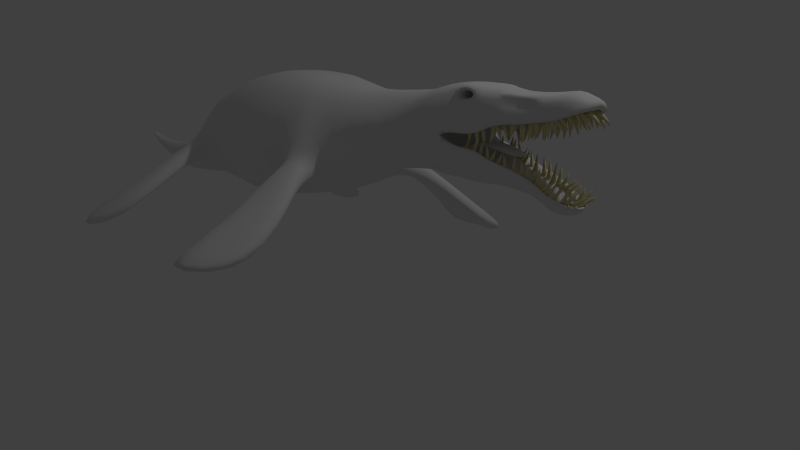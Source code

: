# Source: Liopleurodon.blend  (saved by Blender 2.76.0; exported with 4.5.12 LTS)
import bpy
from mathutils import Matrix  # noqa: F401  (used for matrix-valued properties, if any)

bpy.ops.wm.read_factory_settings(use_empty=True)
scene = bpy.context.scene
scene.name = 'Scene'

# ---- collections
col_collection_1 = bpy.data.collections.new('Collection 1'); scene.collection.children.link(col_collection_1)

# ---- materials (node trees are filled in below, after node groups)
mat_material_001 = bpy.data.materials.new('Material.001')
mat_material_001.alpha_threshold = 0.0
mat_material_001.use_transparent_shadow = False
mat_material_001.diffuse_color = (0.8, 0.7347, 0.4121, 1.0)
mat_material_001.roughness = 0.5
mat_material_001.specular_intensity = 0.0
mat_material = bpy.data.materials.new('Material')
mat_material.alpha_threshold = 0.0
mat_material.use_transparent_shadow = False
mat_material.roughness = 0.5
mat_material.specular_intensity = 0.0

# ---- material node trees

# ---- world
world_world = bpy.data.worlds.new('World'); scene.world = world_world
world_world.color = (0.05088, 0.05088, 0.05088)
world_world.use_sun_shadow = False
world_world.sun_shadow_jitter_overblur = 0.0
world_world.cycles.sampling_method = 'MANUAL'
world_world.cycles.sample_map_resolution = 256

# ---- cameras
cam_camera = bpy.data.cameras.new('Camera')
cam_camera.clip_end = 100.0
cam_camera.lens = 35.0
cam_camera.sensor_width = 32.0
cam_camera.sensor_height = 18.0
cam_camera.ortho_scale = 7.314
cam_camera.dof.focus_distance = 0.0
cam_camera.dof.aperture_fstop = 128.0

# ---- lights
light_lamp = bpy.data.lights.new('Lamp', 'POINT')
light_lamp.transmission_factor = 0.0
light_lamp.cutoff_distance = 30.0
light_lamp.energy = 100.0
light_lamp.shadow_buffer_clip_start = 1.001
light_lamp.shadow_soft_size = 0.1
light_lamp.shadow_maximum_resolution = 0.006
light_lamp.use_absolute_resolution = True
light_lamp.cycles.use_multiple_importance_sampling = False

# ---- meshes
me_cube = bpy.data.meshes.new('Cube')
me_cube.from_pydata([(2.999, -0.06402, -0.4996), (3.088, -0.05725, -0.4701), (2.999, -0.03485, -0.4996), (3.088, -0.04162, -0.4701), (3.034, -0.06402, -0.5199), (3.107, -0.05725, -0.481), (3.034, -0.03485, -0.5199), (3.107, -0.04162, -0.481), (3.142, -0.05061, -0.4451), (3.142, -0.04826, -0.4451), (3.146, -0.05061, -0.4459), (3.146, -0.04826, -0.4459), (3.046, -0.06024, -0.4862), (3.046, -0.03863, -0.4862), (3.072, -0.03863, -0.5013), (3.072, -0.06024, -0.5013), (2.964, -0.09495, -0.5022), (3.041, -0.08817, -0.4489), (2.964, -0.06578, -0.5022), (3.041, -0.07255, -0.4489), (3.003, -0.09495, -0.5119), (3.062, -0.08817, -0.4542), (3.003, -0.06578, -0.5119), (3.062, -0.07255, -0.4542), (3.086, -0.08153, -0.4098), (3.086, -0.07919, -0.4098), (3.09, -0.08153, -0.4095), (3.09, -0.07919, -0.4095), (3.005, -0.09117, -0.4762), (3.005, -0.06955, -0.4762), (3.034, -0.06955, -0.4835), (3.034, -0.09117, -0.4835), (2.933, -0.1014, -0.5153), (2.994, -0.0946, -0.4444), (2.933, -0.0722, -0.5153), (2.994, -0.07898, -0.4444), (2.973, -0.1014, -0.5149), (3.015, -0.0946, -0.4441), (2.973, -0.0722, -0.5149), (3.015, -0.07898, -0.4441), (3.027, -0.08796, -0.3951), (3.027, -0.08562, -0.3951), (3.031, -0.08796, -0.3939), (3.031, -0.08562, -0.3939), (2.966, -0.0976, -0.4798), (2.966, -0.07598, -0.4798), (2.996, -0.07598, -0.4795), (2.996, -0.0976, -0.4795), (2.868, -0.1183, -0.4904), (2.94, -0.1115, -0.4302), (2.868, -0.08912, -0.4904), (2.94, -0.09589, -0.4302), (2.908, -0.1183, -0.4965), (2.961, -0.1115, -0.4335), (2.908, -0.08912, -0.4965), (2.961, -0.09589, -0.4335), (2.98, -0.1049, -0.387), (2.98, -0.1025, -0.387), (2.984, -0.1049, -0.3864), (2.984, -0.1025, -0.3864), (2.907, -0.1145, -0.4608), (2.907, -0.0929, -0.4608), (2.936, -0.0929, -0.4652), (2.936, -0.1145, -0.4652), (2.824, -0.1311, -0.4501), (2.905, -0.1243, -0.4038), (2.824, -0.1019, -0.4501), (2.905, -0.1087, -0.4038), (2.862, -0.1311, -0.4633), (2.926, -0.1243, -0.4109), (2.862, -0.1019, -0.4633), (2.926, -0.1087, -0.4109), (2.953, -0.1177, -0.3687), (2.953, -0.1153, -0.3687), (2.957, -0.1177, -0.3688), (2.957, -0.1153, -0.3688), (2.867, -0.1273, -0.4279), (2.867, -0.1057, -0.4279), (2.896, -0.1057, -0.4376), (2.896, -0.1273, -0.4376), (2.791, -0.1369, -0.4263), (2.875, -0.1301, -0.3861), (2.791, -0.1077, -0.4263), (2.875, -0.1145, -0.3861), (2.828, -0.1369, -0.4422), (2.895, -0.1301, -0.3946), (2.828, -0.1077, -0.4422), (2.895, -0.1145, -0.3946), (2.926, -0.1234, -0.3546), (2.926, -0.1211, -0.3546), (2.93, -0.1234, -0.355), (2.93, -0.1211, -0.355), (2.836, -0.1331, -0.4073), (2.836, -0.1115, -0.4073), (2.863, -0.1115, -0.4191), (2.863, -0.1331, -0.4191), (2.773, -0.1288, -0.4291), (2.836, -0.1221, -0.3602), (2.773, -0.09967, -0.4291), (2.836, -0.1064, -0.3602), (2.813, -0.1288, -0.43), (2.857, -0.1221, -0.3607), (2.813, -0.09967, -0.43), (2.857, -0.1064, -0.3607), (2.871, -0.1154, -0.3121), (2.871, -0.1131, -0.3121), (2.875, -0.1154, -0.311), (2.875, -0.1131, -0.311), (2.807, -0.1251, -0.3947), (2.807, -0.1035, -0.3947), (2.837, -0.1035, -0.3954), (2.837, -0.1251, -0.3954), (2.72, -0.1148, -0.3957), (2.758, -0.108, -0.3106), (2.72, -0.08562, -0.3957), (2.758, -0.0924, -0.3106), (2.758, -0.1148, -0.384), (2.779, -0.108, -0.3043), (2.758, -0.08562, -0.384), (2.779, -0.0924, -0.3043), (2.777, -0.1014, -0.254), (2.777, -0.09904, -0.254), (2.78, -0.1014, -0.2518), (2.78, -0.09904, -0.2518), (2.742, -0.111, -0.3524), (2.742, -0.0894, -0.3524), (2.77, -0.0894, -0.3437), (2.77, -0.111, -0.3437), (2.675, -0.1299, -0.3902), (2.699, -0.1231, -0.2999), (2.675, -0.1007, -0.3902), (2.699, -0.1075, -0.2999), (2.711, -0.1299, -0.3724), (2.718, -0.1231, -0.2903), (2.711, -0.1007, -0.3724), (2.718, -0.1075, -0.2903), (2.708, -0.1165, -0.241), (2.708, -0.1141, -0.241), (2.711, -0.1165, -0.2384), (2.711, -0.1141, -0.2384), (2.689, -0.1261, -0.3438), (2.689, -0.1045, -0.3438), (2.716, -0.1045, -0.3306), (2.716, -0.1261, -0.3306), (2.636, -0.1315, -0.3719), (2.65, -0.1248, -0.2795), (2.636, -0.1024, -0.3719), (2.65, -0.1091, -0.2795), (2.67, -0.1315, -0.3502), (2.669, -0.1248, -0.2678), (2.67, -0.1024, -0.3502), (2.669, -0.1091, -0.2678), (2.653, -0.1181, -0.22), (2.653, -0.1158, -0.22), (2.655, -0.1181, -0.217), (2.655, -0.1158, -0.217), (2.646, -0.1278, -0.3242), (2.646, -0.1062, -0.3242), (2.671, -0.1062, -0.3081), (2.671, -0.1278, -0.3081), (2.549, -0.1316, -0.3486), (2.58, -0.1248, -0.2604), (2.549, -0.1024, -0.3486), (2.58, -0.1092, -0.2604), (2.587, -0.1316, -0.3335), (2.6, -0.1248, -0.2523), (2.587, -0.1024, -0.3335), (2.6, -0.1092, -0.2523), (2.593, -0.1182, -0.2023), (2.593, -0.1158, -0.2023), (2.596, -0.1182, -0.1999), (2.596, -0.1158, -0.1999), (2.567, -0.1278, -0.3034), (2.567, -0.1062, -0.3034), (2.595, -0.1062, -0.2923), (2.595, -0.1278, -0.2923), (2.51, -0.157, -0.3419), (2.518, -0.1503, -0.2488), (2.51, -0.1279, -0.3419), (2.518, -0.1346, -0.2488), (2.542, -0.157, -0.3182), (2.536, -0.1503, -0.2361), (2.542, -0.1279, -0.3182), (2.536, -0.1346, -0.2361), (2.517, -0.1436, -0.1893), (2.517, -0.1413, -0.1893), (2.519, -0.1436, -0.1862), (2.519, -0.1413, -0.1862), (2.516, -0.1533, -0.2937), (2.516, -0.1316, -0.2937), (2.54, -0.1316, -0.2762), (2.54, -0.1533, -0.2762), (2.405, -0.1569, -0.2972), (2.469, -0.1501, -0.2292), (2.405, -0.1277, -0.2972), (2.469, -0.1345, -0.2292), (2.445, -0.1569, -0.2986), (2.491, -0.1501, -0.2299), (2.445, -0.1277, -0.2986), (2.491, -0.1345, -0.2299), (2.505, -0.1435, -0.1815), (2.505, -0.1411, -0.1815), (2.508, -0.1435, -0.1805), (2.508, -0.1411, -0.1805), (2.44, -0.1531, -0.2633), (2.44, -0.1315, -0.2633), (2.47, -0.1315, -0.2643), (2.47, -0.1531, -0.2643), (2.367, -0.1798, -0.2789), (2.431, -0.173, -0.2109), (2.367, -0.1506, -0.2789), (2.431, -0.1574, -0.2109), (2.407, -0.1798, -0.2804), (2.452, -0.173, -0.2117), (2.407, -0.1506, -0.2804), (2.452, -0.1574, -0.2117), (2.466, -0.1664, -0.1633), (2.466, -0.164, -0.1633), (2.47, -0.1664, -0.1623), (2.47, -0.164, -0.1623), (2.401, -0.176, -0.245), (2.401, -0.1544, -0.245), (2.431, -0.1544, -0.2461), (2.431, -0.176, -0.2461), (2.373, -0.1814, -0.2796), (2.384, -0.1746, -0.1867), (2.373, -0.1522, -0.2796), (2.384, -0.159, -0.1867), (2.406, -0.1814, -0.2565), (2.401, -0.1746, -0.1743), (2.406, -0.1522, -0.2565), (2.401, -0.159, -0.1743), (2.383, -0.168, -0.1272), (2.383, -0.1657, -0.1272), (2.386, -0.168, -0.1241), (2.386, -0.1657, -0.1241), (2.381, -0.1776, -0.2315), (2.381, -0.156, -0.2315), (2.405, -0.156, -0.2144), (2.405, -0.1776, -0.2144), (2.285, -0.1844, -0.2443), (2.328, -0.1776, -0.1615), (2.285, -0.1552, -0.2443), (2.328, -0.162, -0.1615), (2.324, -0.1844, -0.2348), (2.349, -0.1776, -0.1564), (2.324, -0.1552, -0.2348), (2.349, -0.162, -0.1564), (2.35, -0.1709, -0.106), (2.35, -0.1686, -0.106), (2.353, -0.1709, -0.104), (2.353, -0.1686, -0.104), (2.309, -0.1806, -0.2022), (2.309, -0.159, -0.2022), (2.338, -0.159, -0.1952), (2.338, -0.1806, -0.1952), (2.248, -0.2032, -0.2268), (2.29, -0.1964, -0.1433), (2.248, -0.174, -0.2268), (2.29, -0.1808, -0.1433), (2.287, -0.2032, -0.2167), (2.311, -0.1964, -0.1379), (2.287, -0.174, -0.2167), (2.311, -0.1808, -0.1379), (2.31, -0.1898, -0.08744), (2.31, -0.1874, -0.08744), (2.314, -0.1898, -0.08538), (2.314, -0.1874, -0.08538), (2.272, -0.1994, -0.1843), (2.272, -0.1778, -0.1843), (2.3, -0.1778, -0.1768), (2.3, -0.1994, -0.1768), (2.159, -0.1943, -0.2225), (2.202, -0.1876, -0.1396), (2.159, -0.1652, -0.2225), (2.202, -0.1719, -0.1396), (2.198, -0.1943, -0.2129), (2.223, -0.1876, -0.1345), (2.198, -0.1652, -0.2129), (2.223, -0.1719, -0.1345), (2.224, -0.1809, -0.08406), (2.224, -0.1786, -0.08406), (2.227, -0.1809, -0.08204), (2.227, -0.1786, -0.08204), (2.184, -0.1906, -0.1804), (2.184, -0.1689, -0.1804), (2.213, -0.1689, -0.1733), (2.213, -0.1906, -0.1733), (2.752, -0.1294, -0.4204), (2.79, -0.1227, -0.3349), (2.752, -0.1003, -0.4204), (2.79, -0.107, -0.3349), (2.791, -0.1294, -0.4084), (2.811, -0.1227, -0.3285), (2.791, -0.1003, -0.4084), (2.811, -0.107, -0.3285), (2.808, -0.116, -0.2782), (2.808, -0.1137, -0.2782), (2.811, -0.116, -0.2759), (2.811, -0.1137, -0.2759), (2.774, -0.1257, -0.3769), (2.774, -0.104, -0.3769), (2.802, -0.104, -0.3679), (2.802, -0.1257, -0.3679), (3.11, -0.06402, 0.09087), (3.189, -0.05725, 0.04052), (3.11, -0.03485, 0.09087), (3.189, -0.04162, 0.04052), (3.149, -0.06402, 0.1021), (3.209, -0.05725, 0.04652), (3.149, -0.03485, 0.1021), (3.209, -0.04162, 0.04652), (3.235, -0.05061, 0.003027), (3.235, -0.04826, 0.003027), (3.239, -0.05061, 0.002929), (3.239, -0.04826, 0.002929), (3.152, -0.06024, 0.06647), (3.152, -0.03863, 0.06647), (3.181, -0.03863, 0.07477), (3.181, -0.06024, 0.07477), (3.077, -0.09495, 0.1019), (3.138, -0.08817, 0.03149), (3.077, -0.06578, 0.1019), (3.138, -0.07255, 0.03149), (3.117, -0.09495, 0.1018), (3.16, -0.08817, 0.03143), (3.117, -0.06578, 0.1018), (3.16, -0.07255, 0.03143), (3.172, -0.08153, -0.01748), (3.172, -0.07919, -0.01748), (3.176, -0.08153, -0.01866), (3.176, -0.07919, -0.01866), (3.11, -0.09117, 0.06671), (3.11, -0.06955, 0.06671), (3.14, -0.06955, 0.06662), (3.14, -0.09117, 0.06662), (3.05, -0.1014, 0.1224), (3.091, -0.0946, 0.03866), (3.05, -0.0722, 0.1224), (3.091, -0.07898, 0.03866), (3.089, -0.1014, 0.1121), (3.112, -0.0946, 0.03314), (3.089, -0.0722, 0.1121), (3.112, -0.07898, 0.03314), (3.111, -0.08796, -0.01728), (3.111, -0.08562, -0.01728), (3.115, -0.08796, -0.01936), (3.115, -0.08562, -0.01936), (3.073, -0.0976, 0.07981), (3.073, -0.07598, 0.07981), (3.102, -0.07598, 0.07216), (3.102, -0.0976, 0.07216), (2.981, -0.1183, 0.1142), (3.035, -0.1115, 0.03831), (2.981, -0.08912, 0.1142), (3.035, -0.09589, 0.03831), (3.021, -0.1183, 0.1103), (3.057, -0.1115, 0.03623), (3.021, -0.08912, 0.1103), (3.057, -0.09589, 0.03623), (3.064, -0.1049, -0.0136), (3.064, -0.1025, -0.0136), (3.068, -0.1049, -0.01513), (3.068, -0.1025, -0.01513), (3.011, -0.1145, 0.07599), (3.011, -0.0929, 0.07599), (3.04, -0.0929, 0.07311), (3.04, -0.1145, 0.07311), (2.928, -0.1311, 0.0859), (2.996, -0.1243, 0.02109), (2.928, -0.1019, 0.0859), (2.996, -0.1087, 0.02109), (2.968, -0.1311, 0.0893), (3.017, -0.1243, 0.02291), (2.968, -0.1019, 0.0893), (3.017, -0.1087, 0.02291), (3.033, -0.1177, -0.02474), (3.033, -0.1153, -0.02474), (3.037, -0.1177, -0.02559), (3.037, -0.1153, -0.02559), (2.965, -0.1273, 0.05373), (2.965, -0.1057, 0.05373), (2.994, -0.1057, 0.05625), (2.994, -0.1273, 0.05625), (2.89, -0.1369, 0.071), (2.962, -0.1301, 0.01128), (2.89, -0.1077, 0.071), (2.962, -0.1145, 0.01128), (2.93, -0.1369, 0.07732), (2.983, -0.1301, 0.01467), (2.93, -0.1077, 0.07732), (2.983, -0.1145, 0.01467), (3.003, -0.1234, -0.03164), (3.003, -0.1211, -0.03164), (3.007, -0.1234, -0.03222), (3.007, -0.1211, -0.03222), (2.929, -0.1331, 0.04158), (2.929, -0.1115, 0.04158), (2.958, -0.1115, 0.04627), (2.958, -0.1331, 0.04627), (2.873, -0.1288, 0.07811), (2.917, -0.1221, -0.004157), (2.873, -0.09967, 0.07811), (2.917, -0.1064, -0.004157), (2.912, -0.1288, 0.06912), (2.938, -0.1221, -0.008976), (2.912, -0.09967, 0.06912), (2.938, -0.1064, -0.008976), (2.94, -0.1154, -0.05938), (2.94, -0.1131, -0.05938), (2.943, -0.1154, -0.06135), (2.943, -0.1131, -0.06135), (2.898, -0.1251, 0.03636), (2.898, -0.1035, 0.03636), (2.927, -0.1035, 0.02969), (2.927, -0.1251, 0.02969), (2.814, -0.1148, 0.05876), (2.83, -0.108, -0.03323), (2.814, -0.08562, 0.05876), (2.83, -0.0924, -0.03323), (2.848, -0.1148, 0.03798), (2.849, -0.108, -0.04436), (2.848, -0.08562, 0.03798), (2.849, -0.0924, -0.04436), (2.834, -0.1014, -0.0926), (2.834, -0.09904, -0.0926), (2.837, -0.1014, -0.09551), (2.837, -0.09904, -0.09551), (2.824, -0.111, 0.01133), (2.824, -0.0894, 0.01133), (2.85, -0.0894, -0.004068), (2.85, -0.111, -0.004068), (2.769, -0.1299, 0.06441), (2.77, -0.1231, -0.02903), (2.769, -0.1007, 0.06441), (2.77, -0.1075, -0.02903), (2.799, -0.1299, 0.03829), (2.786, -0.1231, -0.04302), (2.799, -0.1007, 0.03829), (2.786, -0.1075, -0.04302), (2.764, -0.1165, -0.08823), (2.764, -0.1141, -0.08823), (2.766, -0.1165, -0.09152), (2.766, -0.1141, -0.09152), (2.771, -0.1261, 0.01588), (2.771, -0.1045, 0.01588), (2.794, -0.1045, -0.003472), (2.794, -0.1261, -0.003472), (2.727, -0.1315, 0.05611), (2.718, -0.1248, -0.03689), (2.727, -0.1024, 0.05611), (2.718, -0.1091, -0.03689), (2.754, -0.1315, 0.02676), (2.733, -0.1248, -0.05261), (2.754, -0.1024, 0.02676), (2.733, -0.1091, -0.05261), (2.705, -0.1181, -0.09507), (2.705, -0.1158, -0.09507), (2.707, -0.1181, -0.09857), (2.707, -0.1158, -0.09857), (2.724, -0.1278, 0.007578), (2.724, -0.1062, 0.007578), (2.745, -0.1062, -0.01417), (2.745, -0.1278, -0.01417), (2.637, -0.1316, 0.055), (2.645, -0.1248, -0.0381), (2.637, -0.1024, 0.055), (2.645, -0.1092, -0.0381), (2.669, -0.1316, 0.0312), (2.662, -0.1248, -0.05084), (2.669, -0.1024, 0.0312), (2.662, -0.1092, -0.05084), (2.643, -0.1182, -0.09758), (2.643, -0.1158, -0.09758), (2.646, -0.1182, -0.1007), (2.646, -0.1158, -0.1007), (2.643, -0.1278, 0.006801), (2.643, -0.1062, 0.006801), (2.667, -0.1062, -0.01083), (2.667, -0.1278, -0.01083), (2.597, -0.157, 0.05812), (2.582, -0.1503, -0.03416), (2.597, -0.1279, 0.05812), (2.582, -0.1346, -0.03416), (2.623, -0.157, 0.02716), (2.596, -0.1503, -0.05074), (2.623, -0.1279, 0.02716), (2.596, -0.1346, -0.05074), (2.566, -0.1436, -0.09148), (2.566, -0.1413, -0.09148), (2.568, -0.1436, -0.09508), (2.568, -0.1413, -0.09508), (2.591, -0.1533, 0.009834), (2.591, -0.1316, 0.009834), (2.61, -0.1316, -0.01311), (2.61, -0.1533, -0.01311), (2.484, -0.1569, 0.04054), (2.53, -0.1501, -0.04114), (2.484, -0.1277, 0.04054), (2.53, -0.1345, -0.04114), (2.524, -0.1569, 0.03206), (2.551, -0.1501, -0.04568), (2.524, -0.1277, 0.03206), (2.551, -0.1345, -0.04568), (2.553, -0.1435, -0.09606), (2.553, -0.1411, -0.09606), (2.556, -0.1435, -0.09799), (2.556, -0.1411, -0.09799), (2.51, -0.1531, -0.0008852), (2.51, -0.1315, -0.0008852), (2.539, -0.1315, -0.007169), (2.539, -0.1531, -0.007169), (2.443, -0.1798, 0.03218), (2.488, -0.173, -0.04942), (2.443, -0.1506, 0.03218), (2.488, -0.1574, -0.04942), (2.482, -0.1798, 0.02377), (2.509, -0.173, -0.05393), (2.482, -0.1506, 0.02377), (2.509, -0.1574, -0.05393), (2.511, -0.1664, -0.1043), (2.511, -0.164, -0.1043), (2.514, -0.1664, -0.1062), (2.514, -0.164, -0.1062), (2.468, -0.176, -0.009202), (2.468, -0.1544, -0.009202), (2.497, -0.1544, -0.01544), (2.497, -0.176, -0.01544), (2.449, -0.1884, 0.0312), (2.436, -0.1816, -0.06134), (2.449, -0.1592, 0.0312), (2.436, -0.166, -0.06134), (2.476, -0.1884, 0.0007271), (2.45, -0.1816, -0.07766), (2.476, -0.1592, 0.0007271), (2.45, -0.166, -0.07766), (2.421, -0.175, -0.1189), (2.421, -0.1727, -0.1189), (2.423, -0.175, -0.1225), (2.423, -0.1727, -0.1225), (2.445, -0.1846, -0.01718), (2.445, -0.163, -0.01718), (2.464, -0.163, -0.03976), (2.464, -0.1846, -0.03976), (2.355, -0.2114, 0.01868), (2.377, -0.2047, -0.07221), (2.355, -0.1823, 0.01868), (2.377, -0.189, -0.07221), (2.391, -0.2114, -7.901e-05), (2.396, -0.2047, -0.08225), (2.391, -0.1823, -7.899e-05), (2.396, -0.189, -0.08225), (2.384, -0.198, -0.1313), (2.384, -0.1957, -0.1313), (2.387, -0.198, -0.134), (2.387, -0.1957, -0.134), (2.368, -0.2077, -0.02806), (2.368, -0.186, -0.02806), (2.395, -0.186, -0.04196), (2.395, -0.2077, -0.04196), (2.315, -0.2312, 0.01083), (2.335, -0.2244, -0.08041), (2.315, -0.2021, 0.01083), (2.335, -0.2088, -0.08041), (2.35, -0.2312, -0.008525), (2.354, -0.2244, -0.09078), (2.35, -0.2021, -0.008525), (2.354, -0.2088, -0.09078), (2.341, -0.2178, -0.1396), (2.341, -0.2155, -0.1396), (2.344, -0.2178, -0.1424), (2.344, -0.2155, -0.1424), (2.327, -0.2274, -0.03613), (2.327, -0.2058, -0.03613), (2.353, -0.2058, -0.05047), (2.353, -0.2274, -0.05047), (2.228, -0.2182, 0.02844), (2.249, -0.2115, -0.06252), (2.228, -0.1891, 0.02844), (2.249, -0.1958, -0.06252), (2.263, -0.2182, 0.009567), (2.268, -0.2115, -0.07262), (2.263, -0.1891, 0.009567), (2.268, -0.1958, -0.07262), (2.256, -0.2048, -0.1216), (2.256, -0.2025, -0.1216), (2.259, -0.2048, -0.1244), (2.259, -0.2025, -0.1244), (2.241, -0.2145, -0.01835), (2.241, -0.1928, -0.01835), (2.267, -0.1928, -0.03233), (2.267, -0.2145, -0.03233), (2.851, -0.1294, 0.07478), (2.867, -0.1227, -0.01736), (2.851, -0.1003, 0.07478), (2.867, -0.107, -0.01736), (2.885, -0.1294, 0.05369), (2.885, -0.1227, -0.02865), (2.885, -0.1003, 0.05369), (2.885, -0.107, -0.02865), (2.87, -0.116, -0.07676), (2.87, -0.1137, -0.07676), (2.873, -0.116, -0.0797), (2.873, -0.1137, -0.0797), (2.861, -0.1257, 0.02725), (2.861, -0.104, 0.02725), (2.887, -0.104, 0.01163), (2.887, -0.1257, 0.01163)], [], [(12, 13, 2, 0), (13, 14, 6, 2), (14, 15, 4, 6), (15, 12, 0, 4), (0, 2, 6, 4), (5, 7, 11, 10), (10, 11, 9, 8), (7, 3, 9, 11), (3, 1, 8, 9), (1, 5, 10, 8), (5, 1, 12, 15), (7, 5, 15, 14), (3, 7, 14, 13), (1, 3, 13, 12), (28, 29, 18, 16), (29, 30, 22, 18), (30, 31, 20, 22), (31, 28, 16, 20), (16, 18, 22, 20), (21, 23, 27, 26), (26, 27, 25, 24), (23, 19, 25, 27), (19, 17, 24, 25), (17, 21, 26, 24), (21, 17, 28, 31), (23, 21, 31, 30), (19, 23, 30, 29), (17, 19, 29, 28), (44, 45, 34, 32), (45, 46, 38, 34), (46, 47, 36, 38), (47, 44, 32, 36), (32, 34, 38, 36), (37, 39, 43, 42), (42, 43, 41, 40), (39, 35, 41, 43), (35, 33, 40, 41), (33, 37, 42, 40), (37, 33, 44, 47), (39, 37, 47, 46), (35, 39, 46, 45), (33, 35, 45, 44), (60, 61, 50, 48), (61, 62, 54, 50), (62, 63, 52, 54), (63, 60, 48, 52), (48, 50, 54, 52), (53, 55, 59, 58), (58, 59, 57, 56), (55, 51, 57, 59), (51, 49, 56, 57), (49, 53, 58, 56), (53, 49, 60, 63), (55, 53, 63, 62), (51, 55, 62, 61), (49, 51, 61, 60), (76, 77, 66, 64), (77, 78, 70, 66), (78, 79, 68, 70), (79, 76, 64, 68), (64, 66, 70, 68), (69, 71, 75, 74), (74, 75, 73, 72), (71, 67, 73, 75), (67, 65, 72, 73), (65, 69, 74, 72), (69, 65, 76, 79), (71, 69, 79, 78), (67, 71, 78, 77), (65, 67, 77, 76), (92, 93, 82, 80), (93, 94, 86, 82), (94, 95, 84, 86), (95, 92, 80, 84), (80, 82, 86, 84), (85, 87, 91, 90), (90, 91, 89, 88), (87, 83, 89, 91), (83, 81, 88, 89), (81, 85, 90, 88), (85, 81, 92, 95), (87, 85, 95, 94), (83, 87, 94, 93), (81, 83, 93, 92), (108, 109, 98, 96), (109, 110, 102, 98), (110, 111, 100, 102), (111, 108, 96, 100), (96, 98, 102, 100), (101, 103, 107, 106), (106, 107, 105, 104), (103, 99, 105, 107), (99, 97, 104, 105), (97, 101, 106, 104), (101, 97, 108, 111), (103, 101, 111, 110), (99, 103, 110, 109), (97, 99, 109, 108), (124, 125, 114, 112), (125, 126, 118, 114), (126, 127, 116, 118), (127, 124, 112, 116), (112, 114, 118, 116), (117, 119, 123, 122), (122, 123, 121, 120), (119, 115, 121, 123), (115, 113, 120, 121), (113, 117, 122, 120), (117, 113, 124, 127), (119, 117, 127, 126), (115, 119, 126, 125), (113, 115, 125, 124), (140, 141, 130, 128), (141, 142, 134, 130), (142, 143, 132, 134), (143, 140, 128, 132), (128, 130, 134, 132), (133, 135, 139, 138), (138, 139, 137, 136), (135, 131, 137, 139), (131, 129, 136, 137), (129, 133, 138, 136), (133, 129, 140, 143), (135, 133, 143, 142), (131, 135, 142, 141), (129, 131, 141, 140), (156, 157, 146, 144), (157, 158, 150, 146), (158, 159, 148, 150), (159, 156, 144, 148), (144, 146, 150, 148), (149, 151, 155, 154), (154, 155, 153, 152), (151, 147, 153, 155), (147, 145, 152, 153), (145, 149, 154, 152), (149, 145, 156, 159), (151, 149, 159, 158), (147, 151, 158, 157), (145, 147, 157, 156), (172, 173, 162, 160), (173, 174, 166, 162), (174, 175, 164, 166), (175, 172, 160, 164), (160, 162, 166, 164), (165, 167, 171, 170), (170, 171, 169, 168), (167, 163, 169, 171), (163, 161, 168, 169), (161, 165, 170, 168), (165, 161, 172, 175), (167, 165, 175, 174), (163, 167, 174, 173), (161, 163, 173, 172), (188, 189, 178, 176), (189, 190, 182, 178), (190, 191, 180, 182), (191, 188, 176, 180), (176, 178, 182, 180), (181, 183, 187, 186), (186, 187, 185, 184), (183, 179, 185, 187), (179, 177, 184, 185), (177, 181, 186, 184), (181, 177, 188, 191), (183, 181, 191, 190), (179, 183, 190, 189), (177, 179, 189, 188), (204, 205, 194, 192), (205, 206, 198, 194), (206, 207, 196, 198), (207, 204, 192, 196), (192, 194, 198, 196), (197, 199, 203, 202), (202, 203, 201, 200), (199, 195, 201, 203), (195, 193, 200, 201), (193, 197, 202, 200), (197, 193, 204, 207), (199, 197, 207, 206), (195, 199, 206, 205), (193, 195, 205, 204), (220, 221, 210, 208), (221, 222, 214, 210), (222, 223, 212, 214), (223, 220, 208, 212), (208, 210, 214, 212), (213, 215, 219, 218), (218, 219, 217, 216), (215, 211, 217, 219), (211, 209, 216, 217), (209, 213, 218, 216), (213, 209, 220, 223), (215, 213, 223, 222), (211, 215, 222, 221), (209, 211, 221, 220), (236, 237, 226, 224), (237, 238, 230, 226), (238, 239, 228, 230), (239, 236, 224, 228), (224, 226, 230, 228), (229, 231, 235, 234), (234, 235, 233, 232), (231, 227, 233, 235), (227, 225, 232, 233), (225, 229, 234, 232), (229, 225, 236, 239), (231, 229, 239, 238), (227, 231, 238, 237), (225, 227, 237, 236), (252, 253, 242, 240), (253, 254, 246, 242), (254, 255, 244, 246), (255, 252, 240, 244), (240, 242, 246, 244), (245, 247, 251, 250), (250, 251, 249, 248), (247, 243, 249, 251), (243, 241, 248, 249), (241, 245, 250, 248), (245, 241, 252, 255), (247, 245, 255, 254), (243, 247, 254, 253), (241, 243, 253, 252), (268, 269, 258, 256), (269, 270, 262, 258), (270, 271, 260, 262), (271, 268, 256, 260), (256, 258, 262, 260), (261, 263, 267, 266), (266, 267, 265, 264), (263, 259, 265, 267), (259, 257, 264, 265), (257, 261, 266, 264), (261, 257, 268, 271), (263, 261, 271, 270), (259, 263, 270, 269), (257, 259, 269, 268), (284, 285, 274, 272), (285, 286, 278, 274), (286, 287, 276, 278), (287, 284, 272, 276), (272, 274, 278, 276), (277, 279, 283, 282), (282, 283, 281, 280), (279, 275, 281, 283), (275, 273, 280, 281), (273, 277, 282, 280), (277, 273, 284, 287), (279, 277, 287, 286), (275, 279, 286, 285), (273, 275, 285, 284), (300, 301, 290, 288), (301, 302, 294, 290), (302, 303, 292, 294), (303, 300, 288, 292), (288, 290, 294, 292), (293, 295, 299, 298), (298, 299, 297, 296), (295, 291, 297, 299), (291, 289, 296, 297), (289, 293, 298, 296), (293, 289, 300, 303), (295, 293, 303, 302), (291, 295, 302, 301), (289, 291, 301, 300), (316, 304, 306, 317), (317, 306, 310, 318), (318, 310, 308, 319), (319, 308, 304, 316), (304, 308, 310, 306), (309, 314, 315, 311), (314, 312, 313, 315), (311, 315, 313, 307), (307, 313, 312, 305), (305, 312, 314, 309), (309, 319, 316, 305), (311, 318, 319, 309), (307, 317, 318, 311), (305, 316, 317, 307), (332, 320, 322, 333), (333, 322, 326, 334), (334, 326, 324, 335), (335, 324, 320, 332), (320, 324, 326, 322), (325, 330, 331, 327), (330, 328, 329, 331), (327, 331, 329, 323), (323, 329, 328, 321), (321, 328, 330, 325), (325, 335, 332, 321), (327, 334, 335, 325), (323, 333, 334, 327), (321, 332, 333, 323), (348, 336, 338, 349), (349, 338, 342, 350), (350, 342, 340, 351), (351, 340, 336, 348), (336, 340, 342, 338), (341, 346, 347, 343), (346, 344, 345, 347), (343, 347, 345, 339), (339, 345, 344, 337), (337, 344, 346, 341), (341, 351, 348, 337), (343, 350, 351, 341), (339, 349, 350, 343), (337, 348, 349, 339), (364, 352, 354, 365), (365, 354, 358, 366), (366, 358, 356, 367), (367, 356, 352, 364), (352, 356, 358, 354), (357, 362, 363, 359), (362, 360, 361, 363), (359, 363, 361, 355), (355, 361, 360, 353), (353, 360, 362, 357), (357, 367, 364, 353), (359, 366, 367, 357), (355, 365, 366, 359), (353, 364, 365, 355), (380, 368, 370, 381), (381, 370, 374, 382), (382, 374, 372, 383), (383, 372, 368, 380), (368, 372, 374, 370), (373, 378, 379, 375), (378, 376, 377, 379), (375, 379, 377, 371), (371, 377, 376, 369), (369, 376, 378, 373), (373, 383, 380, 369), (375, 382, 383, 373), (371, 381, 382, 375), (369, 380, 381, 371), (396, 384, 386, 397), (397, 386, 390, 398), (398, 390, 388, 399), (399, 388, 384, 396), (384, 388, 390, 386), (389, 394, 395, 391), (394, 392, 393, 395), (391, 395, 393, 387), (387, 393, 392, 385), (385, 392, 394, 389), (389, 399, 396, 385), (391, 398, 399, 389), (387, 397, 398, 391), (385, 396, 397, 387), (412, 400, 402, 413), (413, 402, 406, 414), (414, 406, 404, 415), (415, 404, 400, 412), (400, 404, 406, 402), (405, 410, 411, 407), (410, 408, 409, 411), (407, 411, 409, 403), (403, 409, 408, 401), (401, 408, 410, 405), (405, 415, 412, 401), (407, 414, 415, 405), (403, 413, 414, 407), (401, 412, 413, 403), (428, 416, 418, 429), (429, 418, 422, 430), (430, 422, 420, 431), (431, 420, 416, 428), (416, 420, 422, 418), (421, 426, 427, 423), (426, 424, 425, 427), (423, 427, 425, 419), (419, 425, 424, 417), (417, 424, 426, 421), (421, 431, 428, 417), (423, 430, 431, 421), (419, 429, 430, 423), (417, 428, 429, 419), (444, 432, 434, 445), (445, 434, 438, 446), (446, 438, 436, 447), (447, 436, 432, 444), (432, 436, 438, 434), (437, 442, 443, 439), (442, 440, 441, 443), (439, 443, 441, 435), (435, 441, 440, 433), (433, 440, 442, 437), (437, 447, 444, 433), (439, 446, 447, 437), (435, 445, 446, 439), (433, 444, 445, 435), (460, 448, 450, 461), (461, 450, 454, 462), (462, 454, 452, 463), (463, 452, 448, 460), (448, 452, 454, 450), (453, 458, 459, 455), (458, 456, 457, 459), (455, 459, 457, 451), (451, 457, 456, 449), (449, 456, 458, 453), (453, 463, 460, 449), (455, 462, 463, 453), (451, 461, 462, 455), (449, 460, 461, 451), (476, 464, 466, 477), (477, 466, 470, 478), (478, 470, 468, 479), (479, 468, 464, 476), (464, 468, 470, 466), (469, 474, 475, 471), (474, 472, 473, 475), (471, 475, 473, 467), (467, 473, 472, 465), (465, 472, 474, 469), (469, 479, 476, 465), (471, 478, 479, 469), (467, 477, 478, 471), (465, 476, 477, 467), (492, 480, 482, 493), (493, 482, 486, 494), (494, 486, 484, 495), (495, 484, 480, 492), (480, 484, 486, 482), (485, 490, 491, 487), (490, 488, 489, 491), (487, 491, 489, 483), (483, 489, 488, 481), (481, 488, 490, 485), (485, 495, 492, 481), (487, 494, 495, 485), (483, 493, 494, 487), (481, 492, 493, 483), (508, 496, 498, 509), (509, 498, 502, 510), (510, 502, 500, 511), (511, 500, 496, 508), (496, 500, 502, 498), (501, 506, 507, 503), (506, 504, 505, 507), (503, 507, 505, 499), (499, 505, 504, 497), (497, 504, 506, 501), (501, 511, 508, 497), (503, 510, 511, 501), (499, 509, 510, 503), (497, 508, 509, 499), (524, 512, 514, 525), (525, 514, 518, 526), (526, 518, 516, 527), (527, 516, 512, 524), (512, 516, 518, 514), (517, 522, 523, 519), (522, 520, 521, 523), (519, 523, 521, 515), (515, 521, 520, 513), (513, 520, 522, 517), (517, 527, 524, 513), (519, 526, 527, 517), (515, 525, 526, 519), (513, 524, 525, 515), (540, 528, 530, 541), (541, 530, 534, 542), (542, 534, 532, 543), (543, 532, 528, 540), (528, 532, 534, 530), (533, 538, 539, 535), (538, 536, 537, 539), (535, 539, 537, 531), (531, 537, 536, 529), (529, 536, 538, 533), (533, 543, 540, 529), (535, 542, 543, 533), (531, 541, 542, 535), (529, 540, 541, 531), (556, 544, 546, 557), (557, 546, 550, 558), (558, 550, 548, 559), (559, 548, 544, 556), (544, 548, 550, 546), (549, 554, 555, 551), (554, 552, 553, 555), (551, 555, 553, 547), (547, 553, 552, 545), (545, 552, 554, 549), (549, 559, 556, 545), (551, 558, 559, 549), (547, 557, 558, 551), (545, 556, 557, 547), (572, 560, 562, 573), (573, 562, 566, 574), (574, 566, 564, 575), (575, 564, 560, 572), (560, 564, 566, 562), (565, 570, 571, 567), (570, 568, 569, 571), (567, 571, 569, 563), (563, 569, 568, 561), (561, 568, 570, 565), (565, 575, 572, 561), (567, 574, 575, 565), (563, 573, 574, 567), (561, 572, 573, 563), (588, 576, 578, 589), (589, 578, 582, 590), (590, 582, 580, 591), (591, 580, 576, 588), (576, 580, 582, 578), (581, 586, 587, 583), (586, 584, 585, 587), (583, 587, 585, 579), (579, 585, 584, 577), (577, 584, 586, 581), (581, 591, 588, 577), (583, 590, 591, 581), (579, 589, 590, 583), (577, 588, 589, 579), (604, 592, 594, 605), (605, 594, 598, 606), (606, 598, 596, 607), (607, 596, 592, 604), (592, 596, 598, 594), (597, 602, 603, 599), (602, 600, 601, 603), (599, 603, 601, 595), (595, 601, 600, 593), (593, 600, 602, 597), (597, 607, 604, 593), (599, 606, 607, 597), (595, 605, 606, 599), (593, 604, 605, 595)])
me_cube.polygons.foreach_set('use_smooth', [True] * 532)
me_cube.materials.append(mat_material_001)
me_cube.use_remesh_preserve_volume = False
me_cube.use_remesh_preserve_attributes = False
me_cube.use_mirror_vertex_groups = False
me_cube.update()
me_cube_001 = bpy.data.meshes.new('Cube.001')
me_cube_001.from_pydata([(0.4731, -0.381, -0.5132), (0.4893, -0.4557, 0.3325), (2.751, -0.1181, -0.4662), (2.607, -0.1291, -0.4302), (1.056, -0.2699, -0.3518), (1.056, -0.2917, 0.1841), (2.204, -0.2248, -0.3843), (1.969, -0.3044, -0.3457), (0.1974, -0.4487, -0.5551), (0.1842, -0.5457, 0.3331), (2.008, 0.0, 0.3036), (2.262, 0.0, 0.3024), (-0.2489, -0.4892, -0.5583), (-0.2963, -0.5698, 0.2276), (2.652, 0.0, 0.2256), (2.853, 0.0, 0.2199), (-0.5821, -0.4234, -0.4028), (-0.6556, -0.5053, 0.146), (2.012, -0.3061, 0.2729), (2.271, -0.2467, 0.3002), (-0.8394, -0.3549, -0.4792), (-0.886, -0.4299, 0.1416), (2.652, -0.1363, 0.1988), (2.849, -0.1404, 0.1895), (-1.038, -0.2918, -0.3996), (-1.073, -0.3479, 0.04571), (3.031, -0.08514, -0.5729), (3.181, -0.1038, 0.1493), (-1.41, -0.2155, -0.4357), (-1.41, -0.2477, -0.06288), (3.212, 0.0, 0.1595), (3.032, 0.0, -0.5878), (-1.7, -0.1475, -0.452), (-1.7, -0.1758, -0.1977), (1.774, 0.0, -0.3654), (1.774, 0.0, 0.2598), (-1.843, -0.1266, -0.4667), (-1.843, -0.1365, -0.2575), (1.814, -0.28, 0.1972), (1.815, -0.2883, -0.2636), (-2.098, -0.09973, -0.4597), (-2.098, -0.09731, -0.282), (1.657, -0.2274, -0.269), (1.657, -0.2385, 0.1705), (-2.397, -0.07082, -0.377), (-2.397, -0.07769, -0.2867), (1.657, 0.0, 0.2598), (1.657, 0.0, -0.3371), (-2.791, -0.03641, -0.2534), (-2.791, -0.05154, -0.2028), (1.383, 0.0, -0.3371), (1.383, 0.0, 0.2598), (-2.927, -0.02539, -0.1463), (-2.927, -0.02539, -0.1251), (1.383, -0.2265, 0.1416), (1.383, -0.2102, -0.2644), (0.4893, 0.0, 0.4087), (0.4893, 0.0, -0.5864), (1.056, 0.0, 0.2708), (1.056, 0.0, -0.4018), (0.1842, 0.0, 0.4687), (0.1842, 0.0, -0.6309), (-0.2516, 0.0, 0.4523), (-0.2516, 0.0, -0.6381), (-0.5978, 0.0, 0.3597), (-0.5978, 0.0, -0.6176), (-0.8781, 0.0, 0.2857), (-0.8781, 0.0, -0.5256), (-1.115, 0.0, 0.1753), (-1.115, 0.0, -0.4863), (-1.41, 0.0, 0.002805), (-1.41, 0.0, -0.5129), (-1.7, 0.0, -0.1561), (-1.7, 0.0, -0.5065), (-1.843, 0.0, -0.2072), (-1.843, 0.0, -0.5076), (-2.098, 0.0, -0.2382), (-2.098, 0.0, -0.4915), (-2.456, 0.0, -0.2473), (-2.456, 0.0, -0.4042), (-2.791, 0.0, -0.1853), (-2.791, 0.0, -0.267), (-2.967, 0.0, -0.1251), (-2.967, 0.0, -0.1463), (2.0, 0.0, -0.3901), (2.194, 0.0, -0.4153), (2.597, 0.0, -0.4561), (2.735, 0.0, -0.4964), (2.428, -0.1512, -0.3938), (2.418, 0.0, -0.429), (2.473, -0.1956, 0.241), (2.47, 0.0, 0.2703), (3.063, -0.1245, 0.1985), (3.07, 0.0, 0.2307), (2.895, -0.113, -0.556), (2.867, 0.0, -0.5939), (2.152, 0.0, 0.3092), (2.117, -0.2548, -0.3547), (2.096, 0.0, -0.3857), (2.171, -0.2658, 0.2688), (0.4469, -0.5971, -0.1527), (1.056, -0.4168, -0.0655), (0.1842, -0.667, -0.09623), (-0.2516, -0.676, -0.09288), (1.97, -0.3281, -0.05294), (-0.5761, -0.5994, -0.118), (-1.107, -0.4192, -0.1717), (-1.41, -0.3, -0.255), (-1.7, -0.215, -0.3313), (-1.843, -0.1758, -0.3574), (-2.098, -0.13, -0.3648), (1.741, -0.3353, -0.04185), (-2.397, -0.09731, -0.3258), (-2.791, -0.05154, -0.2262), (1.644, -0.3164, -0.03496), (-2.927, -0.02539, -0.1357), (1.383, -0.3432, -0.03861), (-2.967, 0.0, -0.1357), (2.33, 0.0, -0.42), (2.395, -0.2132, 0.2527), (2.391, 0.0, 0.2824), (2.342, -0.1764, -0.3927), (2.996, -0.1428, 0.1932), (3.002, 0.0, 0.2273), (2.844, -0.1143, -0.5381), (2.827, 0.0, -0.5586), (2.35, -0.2533, -0.1515), (2.857, -0.1784, -0.3926), (2.124, -0.2979, -0.1047), (3.17, -0.1579, 0.08841), (2.375, -0.2552, -0.06197), (2.04, -0.3131, -0.06349), (2.231, -0.2784, -0.1454), (2.489, -0.2336, 0.009619), (2.251, -0.2785, -0.05924), (3.199, 0.0, 0.1082), (3.043, -0.1763, 0.05329), (3.09, 0.0, -0.5233), (2.669, -0.1863, 0.004916), (3.052, -0.1313, -0.5128), (2.818, -0.1802, 0.02036), (2.437, -0.2351, -0.2262), (2.634, -0.1842, -0.287), (2.137, -0.2959, -0.04719), (2.956, -0.1804, 0.02917), (2.902, -0.174, -0.4408), (2.757, -0.1811, -0.3418), (0.4893, -0.1744, -0.5864), (1.056, -0.1276, 0.2708), (2.743, -0.02398, -0.4813), (2.199, -0.07312, -0.3998), (0.1842, -0.2327, -0.6309), (2.265, -0.07491, 0.294), (-0.2516, -0.2415, -0.6381), (1.984, -0.1017, -0.3679), (-0.5978, -0.204, -0.6176), (2.851, -0.02034, 0.2131), (2.01, -0.09841, 0.3041), (-0.8781, -0.1622, -0.5256), (-1.115, -0.1418, -0.4863), (-1.41, -0.1159, -0.5129), (3.033, -0.0257, -0.5803), (-1.7, -0.09236, -0.5065), (-1.843, -0.08788, -0.5076), (3.207, -0.02558, 0.1537), (-2.098, -0.065, -0.4915), (1.774, -0.09119, 0.2598), (1.657, -0.07454, -0.3371), (-2.426, -0.04865, -0.4042), (1.794, -0.08934, -0.3145), (-2.791, -0.02577, -0.267), (1.657, -0.07371, 0.2598), (1.383, -0.1003, 0.2598), (1.383, -0.04017, -0.3371), (-2.947, -0.0127, -0.1463), (0.4893, -0.2112, 0.4087), (2.602, -0.0123, -0.4431), (1.056, -0.1123, -0.4018), (0.1842, -0.2714, 0.4687), (-0.2516, -0.3105, 0.4523), (2.652, -0.009597, 0.2182), (-0.5978, -0.2918, 0.3597), (-0.8781, -0.2513, 0.2857), (-1.115, -0.2099, 0.1753), (-1.41, -0.15, 0.002805), (-1.7, -0.1075, -0.1561), (-1.843, -0.08788, -0.2072), (-2.098, -0.065, -0.2382), (-2.426, -0.04865, -0.2473), (-2.791, -0.02577, -0.1853), (-2.947, -0.0127, -0.1251), (2.423, -0.04738, -0.4114), (2.471, -0.04443, 0.2625), (3.067, -0.03099, 0.2245), (2.885, -0.03304, -0.5749), (2.156, -0.07947, 0.3096), (2.107, -0.08615, -0.3702), (-2.947, -0.0127, -0.1357), (2.336, -0.06096, -0.4063), (2.393, -0.06225, 0.2744), (2.999, -0.03221, 0.2209), (2.838, -0.03355, -0.5484), (3.194, -0.02411, 0.09907), (3.083, -0.02193, -0.518), (-0.7383, -0.5854, -0.1971), (-0.7695, -0.5633, -0.07857), (-0.9614, -1.461, -0.8184), (-0.901, -0.5312, -0.07263), (-0.7272, -0.5202, -0.3535), (-0.8669, -0.4883, -0.3699), (-1.014, -0.4989, -0.2212), (-1.011, -0.4817, -0.1057), (-0.9865, -0.4455, -0.3606), (-0.7527, -0.864, -0.3562), (-0.8006, -0.8716, -0.3115), (-0.8951, -0.839, -0.2866), (-0.7683, -0.7956, -0.3892), (-0.8656, -0.7476, -0.3834), (-1.041, -0.7683, -0.3323), (-1.019, -0.7938, -0.2952), (-0.9974, -0.7255, -0.3691), (-1.014, -1.432, -0.753), (-1.285, -1.623, -0.9036), (-1.263, -1.545, -0.8), (-0.9105, -1.384, -0.8407), (-1.212, -1.451, -0.9145), (-1.425, -1.324, -0.8166), (-1.397, -1.312, -0.748), (-1.331, -1.241, -0.8402), (-0.7878, -0.6697, -0.184), (-0.8852, -0.648, -0.1753), (-0.7582, -0.6301, -0.3326), (-0.76, -0.6762, -0.2488), (-0.9728, -0.6158, -0.2556), (-0.9689, -0.616, -0.1947), (-0.9493, -0.5808, -0.3311), (-0.8594, -0.6042, -0.3383), (-0.8203, -1.156, -0.5054), (-0.9874, -1.17, -0.5093), (-0.7524, -1.083, -0.5961), (-0.7705, -1.164, -0.5626), (-1.194, -1.047, -0.5539), (-1.169, -1.057, -0.4985), (-1.122, -0.989, -0.5733), (-0.9244, -1.09, -0.6004), (-0.9394, -0.3235, -0.4395), (-0.9793, -0.3893, 0.09366), (-0.9964, 0.0, 0.2305), (-0.9964, 0.0, -0.5059), (-0.9964, -0.2306, 0.2305), (-0.9964, -0.152, -0.5059), (-0.9267, -0.4671, -0.3643), (-0.9562, -0.5067, -0.08853), (-0.931, -0.7359, -0.3731), (-0.9564, -0.8157, -0.2872), (-1.279, -1.338, -0.8803), (-1.343, -1.417, -0.7786), (-1.375, -1.457, -0.8678), (-0.9269, -0.6319, -0.1841), (-0.9043, -0.5924, -0.3337), (-1.077, -1.108, -0.4996), (-1.022, -1.035, -0.582), (0.6496, -0.4093, 0.2906), (0.6642, -0.3496, -0.5148), (0.6496, 0.0, 0.3698), (0.6584, 0.0, -0.5551), (0.6534, -0.5464, -0.09409), (0.6584, -0.1569, -0.5551), (0.6496, -0.1876, 0.3698), (0.8611, -0.3097, -0.418), (0.853, 0.0, -0.4609), (0.8316, -0.4816, -0.1699), (0.853, -0.1346, -0.4609), (0.853, -0.3505, 0.2373), (0.853, 0.0, 0.3203), (0.853, -0.1576, 0.3203), (1.056, -0.3434, -0.2087), (1.778, -0.3118, -0.1527), (1.651, -0.2719, -0.152), (1.383, -0.2767, -0.1515), (-2.967, 0.0, -0.141), (0.4159, -0.4887, -0.365), (0.1908, -0.5579, -0.3257), (-0.2503, -0.5826, -0.3256), (1.969, -0.3162, -0.1993), (-0.5791, -0.5114, -0.2604), (-1.073, -0.3555, -0.2857), (-1.41, -0.2577, -0.3454), (-1.7, -0.1813, -0.3916), (-1.843, -0.1512, -0.412), (-2.098, -0.1149, -0.4123), (-2.397, -0.08407, -0.3514), (-2.791, -0.04398, -0.2398), (-2.927, -0.02539, -0.141), (-2.947, -0.0127, -0.141), (-0.7327, -0.5528, -0.2753), (-1.0, -0.4722, -0.2909), (-0.7605, -0.8298, -0.3727), (-1.019, -0.7469, -0.3507), (-0.9359, -1.422, -0.8296), (-1.248, -1.537, -0.9091), (-1.378, -1.283, -0.8284), (-0.9611, -0.5983, -0.2933), (-0.7591, -0.6531, -0.2907), (-1.158, -1.018, -0.5636), (-0.7615, -1.124, -0.5794), (-1.327, -1.397, -0.8741), (0.8795, -0.3955, -0.3038), (0.5167, -0.5444, -0.3756), (0.5316, -0.5914, -0.2762), (0.548, -0.4923, -0.4555), (0.6827, -0.4489, -0.4793), (0.6567, -0.5816, -0.2067), (0.8123, -0.4417, -0.4039), (0.792, -0.5265, -0.2584), (0.8242, -0.481, -0.3324), (0.8146, -0.5562, -0.3615), (0.7852, -0.5824, -0.3077), (1.099, -1.354, -0.9606), (0.7187, -0.6091, -0.2823), (0.7694, -0.5242, -0.4526), (0.6968, -0.5367, -0.4708), (0.5754, -0.629, -0.3448), (0.6053, -0.634, -0.2984), (0.5878, -0.574, -0.4509), (0.9287, -0.7694, -0.4984), (0.8862, -0.8007, -0.4537), (0.7752, -0.8225, -0.4288), (0.8768, -0.7213, -0.5314), (0.7536, -0.7315, -0.5256), (0.5919, -0.8399, -0.4745), (0.6296, -0.8496, -0.4374), (0.6122, -0.7821, -0.5113), (1.022, -1.353, -0.8952), (0.9606, -1.628, -1.046), (0.9209, -1.54, -0.9422), (1.094, -1.262, -0.9829), (0.9063, -1.432, -1.057), (0.5533, -1.404, -0.9588), (0.566, -1.374, -0.8902), (0.5831, -1.281, -0.9824), (0.8181, -0.6361, -0.3262), (0.7058, -0.6689, -0.3175), (0.8179, -0.5852, -0.4748), (0.8446, -0.6252, -0.391), (0.593, -0.6862, -0.3978), (0.6012, -0.6863, -0.3369), (0.5957, -0.6444, -0.4733), (0.6991, -0.6161, -0.4805), (0.9937, -1.027, -0.6476), (0.8358, -1.12, -0.6515), (1.023, -0.9342, -0.7383), (1.051, -1.008, -0.7048), (0.5854, -1.138, -0.6961), (0.6122, -1.132, -0.6407), (0.6138, -1.051, -0.7155), (0.8463, -1.021, -0.7426), (0.6359, -0.5527, -0.4697), (0.6584, -0.6256, -0.2795), (0.6827, -0.7558, -0.5153), (0.7023, -0.835, -0.4294), (0.7245, -1.433, -1.023), (0.6668, -1.737, -0.9208), (0.6592, -1.794, -1.01), (0.6536, -0.6774, -0.3263), (0.6474, -0.63, -0.4759), (0.7201, -1.12, -0.6418), (0.7263, -1.03, -0.7242), (0.8065, -0.5329, -0.4131), (0.5693, -0.6036, -0.4026), (0.9024, -0.7453, -0.5149), (0.6018, -0.8109, -0.4929), (1.096, -1.307, -0.9718), (0.9344, -1.529, -1.051), (0.5682, -1.342, -0.9706), (0.5942, -0.6652, -0.4355), (0.8309, -0.6051, -0.4329), (0.599, -1.094, -0.7058), (1.036, -0.971, -0.7216), (0.67, -1.712, -1.016), (0.5695, -0.4325, 0.3116), (0.5695, 0.0, 0.3892), (0.5695, -0.1994, 0.3892), (0.5502, -0.5718, -0.1234), (0.5861, -0.5948, -0.2274), (0.5686, -0.3653, -0.514), (0.5738, 0.0, -0.5708), (0.5738, -0.1656, -0.5708), (0.6099, -0.4661, -0.4799), (0.7626, -0.3296, -0.4664), (0.7557, 0.0, -0.508), (0.7557, -0.1457, -0.508), (0.7571, -0.4376, -0.4508), (0.7513, -0.3799, 0.264), (0.7513, 0.0, 0.345), (0.7513, -0.1726, 0.345), (0.7425, -0.514, -0.132), (0.7277, -0.5583, -0.2208), (2.66, -0.1613, 0.1018), (2.26, -0.2626, 0.1161), (2.834, -0.1603, 0.1049), (2.481, -0.2146, 0.1253), (3.053, -0.1504, 0.1259), (2.166, -0.2808, 0.1306), (2.379, -0.2342, 0.1323), (2.976, -0.1616, 0.1112), (3.176, -0.1308, 0.1189), (3.205, 0.0, 0.1339), (3.201, -0.02485, 0.1264), (2.259, -0.2349, 0.252), (2.21, -0.2438, 0.2223), (2.321, -0.2192, 0.2217), (2.257, -0.2423, 0.1839), (2.215, -0.2509, 0.1927), (2.314, -0.229, 0.1996), (2.329, -0.2593, 0.1841), (2.258, -0.276, 0.1683), (2.201, -0.2779, 0.233), (2.262, -0.2667, 0.2631), (2.338, -0.2469, 0.2288), (2.204, -0.2868, 0.1784), (2.248, -0.09137, 0.252), (2.197, -0.09025, 0.2223), (2.312, -0.08823, 0.2217), (2.244, -0.09818, 0.1839), (2.201, -0.09818, 0.1927), (2.303, -0.09646, 0.1996), (2.248, 0.0, 0.252), (2.197, 0.0, 0.2223), (2.312, 0.0, 0.2217), (2.244, 0.0, 0.1839), (2.201, 0.0, 0.1927), (2.303, 0.0, 0.1996), (2.653, -0.1309, 0.1883), (2.816, -0.1342, 0.1807), (2.505, -0.1797, 0.2231), (2.66, -0.1515, 0.1084), (2.803, -0.1506, 0.1109), (2.512, -0.1954, 0.1277), (2.32, -0.2219, -0.1515), (2.827, -0.1469, -0.3926), (2.094, -0.2664, -0.1047), (3.14, -0.1265, 0.08841), (2.346, -0.2237, -0.06197), (2.01, -0.2816, -0.06349), (2.201, -0.2469, -0.1454), (2.46, -0.2021, 0.009619), (2.221, -0.247, -0.05924), (3.165, 0.002996, 0.1079), (3.013, -0.1448, 0.05329), (3.056, 0.004194, -0.5233), (2.639, -0.1549, 0.004916), (3.022, -0.09982, -0.5128), (2.788, -0.1487, 0.02036), (2.407, -0.2037, -0.2262), (2.605, -0.1527, -0.287), (2.107, -0.2644, -0.04719), (2.926, -0.1489, 0.02917), (2.872, -0.1425, -0.4408), (2.727, -0.1497, -0.3418), (3.164, -0.03355, 0.09907), (3.052, -0.02044, -0.5182), (3.146, 0.002996, 0.1499), (3.146, -0.03355, 0.1411), (3.128, 0.002996, 0.1499), (3.127, -0.03355, 0.1411), (2.991, 0.002996, 0.142), (2.991, -0.03355, 0.1332), (2.915, 0.002996, 0.1368), (2.914, -0.03355, 0.128), (2.792, 0.002996, 0.1368), (2.791, -0.03355, 0.128), (2.634, 0.002996, 0.1289), (2.633, -0.03355, 0.1201), (2.453, 0.002996, 0.1342), (2.452, -0.03355, 0.1253), (2.311, 0.002996, 0.09212), (2.31, -0.03355, 0.08331), (2.132, 0.002996, 0.1026), (2.131, -0.03355, 0.09382), (1.814, 0.002996, -0.01823), (1.814, -0.03355, -0.02704), (2.033, 0.002996, -0.2032), (2.032, -0.03355, -0.212), (2.135, 0.002996, -0.241), (2.135, -0.03355, -0.2498), (2.287, 0.002996, -0.2297), (2.286, -0.03355, -0.2385), (2.37, 0.002996, -0.2978), (2.369, -0.03355, -0.3066), (2.574, 0.002996, -0.3507), (2.573, -0.03355, -0.3596), (2.672, 0.002996, -0.3961), (2.672, -0.03355, -0.405), (2.771, 0.002996, -0.4416), (2.77, -0.03355, -0.4504), (2.831, 0.002996, -0.4983), (2.831, -0.03355, -0.5071), (2.96, 0.002996, -0.5399), (2.959, -0.03355, -0.5487), (3.005, 0.002996, -0.5437), (3.005, -0.03355, -0.5525), (1.973, -0.03355, 0.03339), (1.973, 0.002996, 0.0422), (3.155, -0.03355, 0.1201), (3.156, 0.002996, 0.1289), (3.134, -0.08, 0.1148), (3.002, -0.08918, 0.09326), (2.92, -0.09122, 0.07857), (2.79, -0.09114, 0.07417), (2.636, -0.09421, 0.0625), (2.456, -0.1178, 0.06748), (2.328, -0.1286, 0.01067), (2.176, -0.1403, 0.01729), (2.04, -0.149, -0.0069), (1.912, -0.1576, -0.04527), (2.063, -0.15, -0.1583), (2.168, -0.1402, -0.1976), (2.303, -0.1277, -0.195), (2.388, -0.1186, -0.2664), (2.589, -0.09315, -0.3233), (2.699, -0.09161, -0.3734), (2.799, -0.09021, -0.4215), (2.851, -0.08803, -0.474), (2.991, -0.06668, -0.5308), (3.028, -0.02699, -0.5354), (3.031, 0.003595, -0.5335), (2.187, 0.0, -0.1097), (2.187, -0.03092, -0.1089), (2.2, 0.0, -0.1426), (2.2, -0.03092, -0.1417), (2.19, -0.1139, -0.1231), (2.203, -0.107, -0.1566), (2.309, 0.0, -0.1166), (2.31, -0.03451, -0.1161), (2.304, 0.0, -0.1465), (2.304, -0.03451, -0.146), (2.305, -0.1058, -0.1277), (2.3, -0.09978, -0.1582), (2.451, 0.0, -0.1426), (2.452, -0.03662, -0.142), (2.446, 0.0, -0.1709), (2.447, -0.03662, -0.1703), (2.448, -0.104, -0.153), (2.443, -0.09838, -0.1819), (2.595, 0.0, -0.2019), (2.595, -0.04268, -0.2018), (2.583, 0.0, -0.2168), (2.583, -0.04268, -0.2166), (2.546, -0.06647, -0.2068), (2.534, -0.06269, -0.222)], [], [(177, 59, 50, 173), (269, 307, 315, 313), (201, 125, 95, 194), (200, 122, 92, 193), (199, 119, 90, 192), (147, 0, 8, 151), (100, 1, 9, 102), (151, 8, 12, 153), (102, 9, 13, 103), (176, 86, 87, 149), (153, 12, 16, 155), (103, 13, 17, 105), (169, 34, 84, 154), (155, 16, 20, 158), (105, 17, 205, 204), (196, 98, 85, 150), (128, 97, 6, 132), (250, 245, 24, 159), (286, 24, 212, 296), (141, 88, 3, 142), (192, 90, 22, 180), (159, 24, 28, 160), (106, 25, 29, 107), (180, 22, 23, 156), (160, 28, 32, 162), (107, 29, 33, 108), (166, 38, 18, 157), (203, 139, 26, 161), (162, 32, 36, 163), (108, 33, 37, 109), (194, 95, 31, 161), (278, 42, 39, 277), (163, 36, 40, 165), (109, 37, 41, 110), (167, 47, 34, 169), (165, 40, 44, 168), (110, 41, 45, 112), (172, 54, 43, 171), (276, 4, 55, 279), (168, 44, 48, 170), (112, 45, 49, 113), (173, 50, 47, 167), (170, 48, 52, 174), (113, 49, 53, 115), (148, 5, 54, 172), (189, 80, 82, 190), (294, 280, 83, 174), (188, 78, 80, 189), (279, 55, 42, 278), (187, 76, 78, 188), (145, 94, 26, 139), (186, 74, 76, 187), (171, 43, 38, 166), (185, 72, 74, 186), (193, 92, 27, 164), (184, 70, 72, 185), (195, 99, 19, 152), (183, 68, 70, 184), (277, 39, 7, 284), (249, 247, 68, 183), (142, 3, 2, 146), (181, 64, 66, 182), (191, 89, 86, 176), (179, 62, 64, 181), (178, 60, 62, 179), (198, 118, 89, 191), (175, 56, 60, 178), (127, 124, 94, 145), (382, 381, 56, 175), (272, 270, 59, 177), (126, 121, 88, 141), (157, 18, 99, 195), (104, 284, 7, 97, 128, 131), (154, 84, 98, 196), (18, 104, 131, 143, 403, 99), (404, 130, 133, 401), (405, 144, 136, 402), (398, 138, 140, 400), (38, 111, 104, 18), (402, 136, 129, 406), (54, 116, 114, 43), (190, 82, 117, 197), (292, 113, 115, 293), (291, 112, 113, 292), (5, 101, 116, 54), (290, 110, 112, 291), (289, 109, 110, 290), (43, 114, 111, 38), (288, 108, 109, 289), (408, 406, 129, 202), (287, 107, 108, 288), (286, 106, 107, 287), (401, 133, 138, 398), (17, 21, 207, 205), (403, 143, 134, 399), (246, 25, 211, 252), (283, 103, 105, 285), (282, 102, 103, 283), (281, 100, 102, 282), (380, 1, 100, 383), (399, 134, 130, 404), (132, 6, 121, 126), (150, 85, 118, 198), (152, 19, 119, 199), (400, 140, 144, 405), (146, 2, 124, 127), (156, 23, 122, 200), (149, 87, 125, 201), (2, 149, 201, 124), (15, 156, 200, 123), (11, 152, 199, 120), (6, 150, 198, 121), (407, 408, 202, 135), (53, 190, 197, 115), (7, 154, 196, 97), (10, 157, 195, 96), (269, 272, 177, 4), (380, 382, 175, 1), (1, 175, 178, 9), (121, 198, 191, 88), (9, 178, 179, 13), (13, 179, 181, 17), (88, 191, 176, 3), (17, 181, 182, 21), (246, 249, 183, 25), (25, 183, 184, 29), (96, 195, 152, 11), (29, 184, 185, 33), (93, 193, 164, 30), (33, 185, 186, 37), (46, 171, 166, 35), (37, 186, 187, 41), (41, 187, 188, 45), (45, 188, 189, 49), (293, 294, 174, 52), (49, 189, 190, 53), (58, 148, 172, 51), (81, 170, 174, 83), (55, 173, 167, 42), (79, 168, 170, 81), (51, 172, 171, 46), (77, 165, 168, 79), (42, 167, 169, 39), (75, 163, 165, 77), (94, 194, 161, 26), (73, 162, 163, 75), (137, 203, 161, 31), (35, 166, 157, 10), (71, 160, 162, 73), (14, 180, 156, 15), (69, 159, 160, 71), (91, 192, 180, 14), (248, 250, 159, 69), (97, 196, 150, 6), (65, 155, 158, 67), (39, 169, 154, 7), (63, 153, 155, 65), (3, 176, 149, 2), (61, 151, 153, 63), (57, 147, 151, 61), (120, 199, 192, 91), (123, 200, 193, 93), (124, 201, 194, 94), (4, 177, 173, 55), (232, 229, 214, 213), (234, 233, 218, 219), (229, 230, 215, 214), (303, 232, 213, 297), (25, 106, 210, 211), (285, 105, 204, 295), (245, 20, 209, 251), (20, 16, 208, 209), (240, 237, 221, 206), (242, 241, 226, 227), (237, 238, 223, 221), (305, 240, 206, 299), (302, 235, 220, 298), (259, 236, 217, 253), (258, 234, 219, 254), (236, 231, 216, 217), (206, 221, 223, 222), (257, 256, 227, 226), (306, 257, 226, 301), (299, 206, 222, 300), (304, 243, 228, 301), (261, 244, 225, 255), (260, 242, 227, 256), (244, 239, 224, 225), (209, 208, 231, 236), (252, 211, 234, 258), (251, 209, 236, 259), (296, 212, 235, 302), (295, 204, 232, 303), (205, 207, 230, 229), (211, 210, 233, 234), (204, 205, 229, 232), (217, 216, 239, 244), (254, 219, 242, 260), (253, 217, 244, 261), (298, 220, 243, 304), (297, 213, 240, 305), (214, 215, 238, 237), (219, 218, 241, 242), (213, 214, 237, 240), (220, 253, 261, 243), (215, 254, 260, 238), (212, 251, 259, 235), (207, 252, 258, 230), (238, 260, 256, 223), (243, 261, 255, 228), (300, 222, 257, 306), (222, 223, 256, 257), (230, 258, 254, 215), (235, 259, 253, 220), (24, 245, 251, 212), (67, 158, 250, 248), (21, 182, 249, 246), (21, 246, 252, 207), (182, 66, 247, 249), (158, 20, 245, 250), (393, 395, 268, 262), (385, 387, 267, 263), (393, 262, 266, 396), (387, 386, 265, 267), (395, 394, 264, 268), (396, 266, 312, 397), (276, 307, 269, 4), (148, 58, 274, 275), (5, 273, 271, 101), (5, 148, 275, 273), (389, 391, 272, 269), (391, 390, 270, 272), (101, 271, 307, 276), (281, 0, 310, 308), (225, 300, 306, 255), (216, 297, 305, 239), (218, 298, 304, 241), (208, 295, 303, 231), (210, 296, 302, 233), (241, 304, 301, 226), (224, 299, 300, 225), (255, 306, 301, 228), (233, 302, 298, 218), (239, 305, 299, 224), (16, 285, 295, 208), (231, 303, 297, 216), (115, 197, 294, 293), (0, 281, 282, 8), (8, 282, 283, 12), (12, 283, 285, 16), (24, 286, 287, 28), (28, 287, 288, 32), (32, 288, 289, 36), (36, 289, 290, 40), (40, 290, 291, 44), (44, 291, 292, 48), (48, 292, 293, 52), (111, 277, 284, 104), (116, 279, 278, 114), (197, 117, 280, 294), (101, 276, 279, 116), (114, 278, 277, 111), (106, 286, 296, 210), (307, 271, 314, 315), (100, 281, 308, 309), (383, 100, 309, 384), (385, 263, 311, 388), (389, 269, 313, 392), (344, 341, 326, 325), (346, 345, 330, 331), (341, 342, 327, 326), (376, 344, 325, 370), (352, 349, 333, 318), (354, 353, 338, 339), (349, 350, 335, 333), (378, 352, 318, 372), (375, 347, 332, 371), (365, 348, 329, 359), (364, 346, 331, 360), (348, 343, 328, 329), (318, 333, 335, 334), (363, 362, 339, 338), (379, 363, 338, 374), (372, 318, 334, 373), (377, 355, 340, 374), (367, 356, 337, 361), (366, 354, 339, 362), (356, 351, 336, 337), (321, 320, 343, 348), (358, 323, 346, 364), (357, 321, 348, 365), (369, 324, 347, 375), (368, 316, 344, 376), (317, 319, 342, 341), (323, 322, 345, 346), (316, 317, 341, 344), (329, 328, 351, 356), (360, 331, 354, 366), (359, 329, 356, 367), (371, 332, 355, 377), (370, 325, 352, 378), (326, 327, 350, 349), (331, 330, 353, 354), (325, 326, 349, 352), (332, 359, 367, 355), (327, 360, 366, 350), (324, 357, 365, 347), (319, 358, 364, 342), (350, 366, 362, 335), (355, 367, 361, 340), (373, 334, 363, 379), (334, 335, 362, 363), (342, 364, 360, 327), (347, 365, 359, 332), (337, 373, 379, 361), (328, 370, 378, 351), (330, 371, 377, 353), (320, 368, 376, 343), (322, 369, 375, 345), (353, 377, 374, 338), (336, 372, 373, 337), (361, 379, 374, 340), (345, 375, 371, 330), (351, 378, 372, 336), (343, 376, 370, 328), (266, 383, 384, 312), (262, 268, 382, 380), (262, 380, 383, 266), (268, 264, 381, 382), (0, 385, 388, 310), (147, 57, 386, 387), (0, 147, 387, 385), (263, 389, 392, 311), (267, 265, 390, 391), (263, 267, 391, 389), (271, 396, 397, 314), (275, 274, 394, 395), (273, 393, 396, 271), (273, 275, 395, 393), (309, 322, 323, 384), (384, 323, 358, 312), (312, 358, 319, 397), (397, 319, 317, 314), (314, 317, 316, 315), (315, 316, 368, 313), (313, 368, 320, 392), (392, 320, 321, 311), (311, 321, 357, 388), (388, 357, 324, 310), (310, 324, 369, 308), (308, 369, 322, 309), (30, 164, 408, 407), (23, 400, 405, 122), (418, 417, 410, 409), (416, 415, 414, 412), (398, 400, 437, 436), (164, 27, 406, 408), (92, 402, 406, 27), (23, 22, 433, 434), (122, 405, 402, 92), (119, 404, 401, 90), (419, 418, 409, 411), (420, 416, 412, 413), (415, 419, 411, 414), (417, 420, 413, 410), (99, 403, 420, 417), (404, 119, 419, 415), (403, 399, 416, 420), (119, 19, 418, 419), (399, 404, 415, 416), (19, 99, 417, 418), (414, 411, 423, 426), (412, 414, 426, 424), (411, 409, 421, 423), (413, 412, 424, 425), (409, 410, 422, 421), (410, 413, 425, 422), (424, 426, 432, 430), (423, 421, 427, 429), (425, 424, 430, 431), (421, 422, 428, 427), (422, 425, 431, 428), (426, 423, 429, 432), (435, 438, 436, 433), (433, 436, 437, 434), (90, 401, 438, 435), (401, 398, 436, 438), (400, 23, 434, 437), (22, 90, 435, 433), (135, 202, 460, 448), (134, 143, 456, 447), (145, 139, 452, 458), (143, 131, 444, 456), (130, 134, 447, 443), (128, 132, 445, 441), (203, 137, 450, 461), (141, 142, 455, 454), (142, 146, 459, 455), (140, 138, 451, 453), (146, 127, 440, 459), (138, 133, 446, 451), (131, 128, 441, 444), (202, 129, 442, 460), (144, 140, 453, 457), (127, 145, 458, 440), (139, 203, 461, 452), (126, 141, 454, 439), (133, 130, 443, 446), (132, 126, 439, 445), (136, 144, 457, 449), (129, 136, 449, 442), (505, 504, 463, 462), (462, 463, 465, 464), (464, 465, 467, 466), (466, 467, 469, 468), (468, 469, 471, 470), (470, 471, 473, 472), (472, 473, 475, 474), (474, 475, 477, 476), (476, 477, 479, 478), (503, 502, 481, 480), (480, 481, 483, 482), (482, 483, 528, 527), (484, 485, 487, 486), (486, 487, 489, 488), (488, 489, 491, 490), (490, 491, 493, 492), (492, 493, 495, 494), (494, 495, 497, 496), (496, 497, 499, 498), (498, 499, 501, 500), (506, 465, 463, 504), (507, 467, 465, 506), (508, 469, 467, 507), (509, 471, 469, 508), (510, 473, 471, 509), (511, 475, 473, 510), (512, 477, 475, 511), (513, 479, 477, 512), (478, 479, 502, 503), (514, 502, 479, 513), (515, 481, 502, 514), (516, 483, 481, 515), (517, 485, 530, 532), (518, 487, 485, 517), (519, 489, 487, 518), (520, 491, 489, 519), (521, 493, 491, 520), (522, 495, 493, 521), (523, 497, 495, 522), (524, 499, 497, 523), (525, 501, 499, 524), (525, 526, 500, 501), (461, 450, 526, 525), (461, 525, 524, 452), (452, 524, 523, 458), (458, 523, 522, 440), (440, 522, 521, 459), (459, 521, 520, 455), (455, 520, 519, 454), (454, 519, 518, 439), (439, 518, 517, 445), (445, 517, 516, 441), (441, 516, 515, 444), (444, 515, 514, 456), (456, 514, 513, 447), (447, 513, 512, 443), (443, 512, 511, 446), (446, 511, 510, 451), (451, 510, 509, 453), (453, 509, 508, 457), (457, 508, 507, 449), (449, 507, 506, 442), (442, 506, 504, 460), (448, 460, 504, 505), (529, 527, 533, 535), (531, 532, 538, 537), (484, 482, 527, 529), (516, 517, 532, 531), (485, 484, 529, 530), (483, 516, 531, 528), (537, 538, 544, 543), (528, 531, 537, 534), (527, 528, 534, 533), (532, 530, 536, 538), (530, 529, 535, 536), (543, 544, 550, 549), (533, 534, 540, 539), (534, 537, 543, 540), (538, 536, 542, 544), (536, 535, 541, 542), (545, 546, 548, 547), (550, 548, 546, 549), (540, 543, 549, 546), (539, 540, 546, 545), (544, 542, 548, 550), (542, 541, 547, 548)])
me_cube_001.polygons.foreach_set('use_smooth', [True] * 497)
_uv = me_cube_001.uv_layers.new(name='UVMap')
_uv.uv.foreach_set('vector', [0.6071, 0.4869, 0.6095, 0.5062, 0.6596, 0.5166, 0.6573, 0.4948, 0.5729, 0.4507, 0.58, 0.4947, 0.5703, 0.48, 0.5659, 0.4505, 0.8725, 0.4535, 0.8732, 0.4629, 0.8781, 0.4541, 0.8791, 0.4344, 0.905, 0.6469, 0.9066, 0.6581, 0.9167, 0.6601, 0.9156, 0.6468, 0.8142, 0.6675, 0.8148, 0.6764, 0.827, 0.6761, 0.8254, 0.6613, 0.531, 0.4367, 0.528, 0.4512, 0.4811, 0.4397, 0.478, 0.4178, 0.5191, 0.5527, 0.5249, 0.6299, 0.4799, 0.6417, 0.4799, 0.5687, 0.478, 0.4178, 0.4811, 0.4397, 0.4147, 0.4456, 0.4112, 0.4173, 0.4799, 0.5687, 0.4799, 0.6417, 0.4071, 0.6342, 0.4135, 0.5686, 0.8441, 0.4764, 0.8445, 0.4902, 0.8639, 0.4723, 0.8625, 0.4625, 0.4112, 0.4173, 0.4147, 0.4456, 0.3629, 0.4854, 0.3608, 0.4234, 0.4135, 0.5686, 0.4071, 0.6342, 0.3569, 0.6173, 0.3654, 0.5598, 0.7208, 0.5156, 0.7192, 0.5215, 0.7537, 0.5094, 0.7498, 0.4945, 0.3608, 0.4234, 0.3629, 0.4854, 0.328, 0.4683, 0.3262, 0.4473, 0.3654, 0.5598, 0.3569, 0.6173, 0.3373, 0.568, 0.3413, 0.5391, 0.7685, 0.4971, 0.7685, 0.5118, 0.7813, 0.5053, 0.7802, 0.491, 0.7718, 0.5757, 0.7714, 0.5189, 0.7828, 0.512, 0.7881, 0.5642, 0.3141, 0.4669, 0.3164, 0.4864, 0.3031, 0.4941, 0.3106, 0.4665, 0.2931, 0.5133, 0.3031, 0.4941, 0.306, 0.498, 0.3021, 0.5118, 0.8186, 0.5357, 0.8147, 0.499, 0.8458, 0.495, 0.8486, 0.5189, 0.8254, 0.6613, 0.827, 0.6761, 0.8535, 0.6602, 0.8518, 0.6455, 0.3106, 0.4665, 0.3031, 0.4941, 0.2387, 0.4838, 0.2394, 0.4607, 0.287, 0.5433, 0.2896, 0.5906, 0.2418, 0.5722, 0.2404, 0.5231, 0.8518, 0.6455, 0.8535, 0.6602, 0.884, 0.657, 0.8827, 0.6439, 0.2394, 0.4607, 0.2387, 0.4838, 0.1955, 0.4727, 0.1969, 0.456, 0.2404, 0.5231, 0.2418, 0.5722, 0.197, 0.5351, 0.1962, 0.5011, 0.7186, 0.6529, 0.726, 0.6291, 0.7571, 0.644, 0.7557, 0.6717, 0.9046, 0.4379, 0.9034, 0.4554, 0.898, 0.4473, 0.8923, 0.4295, 0.1969, 0.456, 0.1955, 0.4727, 0.1733, 0.4768, 0.1711, 0.4615, 0.1962, 0.5011, 0.197, 0.5351, 0.1749, 0.5226, 0.1741, 0.5001, 0.8791, 0.4344, 0.8781, 0.4541, 0.8971, 0.4442, 0.8923, 0.4295, 0.7004, 0.5608, 0.7016, 0.5433, 0.7252, 0.5401, 0.7196, 0.5631, 0.1711, 0.4615, 0.1733, 0.4768, 0.1371, 0.4801, 0.1364, 0.463, 0.1741, 0.5001, 0.1749, 0.5226, 0.1372, 0.5202, 0.1371, 0.5004, 0.7003, 0.516, 0.7017, 0.5324, 0.7192, 0.5215, 0.7208, 0.5156, 0.1364, 0.463, 0.1371, 0.4801, 0.09636, 0.4958, 0.09172, 0.4872, 0.1371, 0.5004, 0.1372, 0.5202, 0.09694, 0.5177, 0.09668, 0.5064, 0.6634, 0.63, 0.6579, 0.6132, 0.7015, 0.6167, 0.7005, 0.6502, 0.6082, 0.5338, 0.6092, 0.5124, 0.6599, 0.5321, 0.66, 0.5544, 0.09172, 0.4872, 0.09636, 0.4958, 0.05521, 0.5173, 0.05578, 0.5151, 0.09668, 0.5064, 0.09694, 0.5177, 0.05601, 0.5318, 0.05571, 0.525, 0.6573, 0.4948, 0.6596, 0.5166, 0.7017, 0.5324, 0.7003, 0.516, 0.05578, 0.5151, 0.05521, 0.5173, 0.03861, 0.5466, 0.03532, 0.5344, 0.05571, 0.525, 0.05601, 0.5318, 0.03846, 0.5525, 0.03853, 0.5493, 0.6122, 0.633, 0.6089, 0.6135, 0.6579, 0.6132, 0.6634, 0.63, 0.05472, 0.5163, 0.05616, 0.537, 0.03249, 0.5523, 0.03506, 0.5393, 0.0353, 0.5359, 0.03263, 0.548, 0.03269, 0.5469, 0.03532, 0.5344, 0.09233, 0.5074, 0.09067, 0.5282, 0.05616, 0.537, 0.05472, 0.5163, 0.66, 0.5544, 0.6599, 0.5321, 0.7016, 0.5433, 0.7004, 0.5608, 0.1357, 0.5098, 0.1372, 0.5312, 0.09067, 0.5282, 0.09233, 0.5074, 0.8863, 0.4744, 0.8821, 0.4588, 0.898, 0.4473, 0.9034, 0.4554, 0.1738, 0.5135, 0.1753, 0.5349, 0.1372, 0.5312, 0.1357, 0.5098, 0.7005, 0.6502, 0.7015, 0.6167, 0.726, 0.6291, 0.7186, 0.6529, 0.1956, 0.5255, 0.1971, 0.5469, 0.1753, 0.5349, 0.1738, 0.5135, 0.9156, 0.6468, 0.9167, 0.6601, 0.9316, 0.6466, 0.9335, 0.6294, 0.2405, 0.5701, 0.242, 0.5915, 0.1971, 0.5469, 0.1956, 0.5255, 0.7788, 0.6784, 0.7843, 0.6865, 0.7976, 0.6892, 0.7968, 0.6837, 0.2875, 0.6135, 0.286, 0.6484, 0.242, 0.5915, 0.2405, 0.5701, 0.7196, 0.5631, 0.7252, 0.5401, 0.7488, 0.5195, 0.749, 0.5546, 0.3036, 0.6298, 0.3033, 0.6635, 0.286, 0.6484, 0.2875, 0.6135, 0.8486, 0.5189, 0.8458, 0.495, 0.8662, 0.4758, 0.8669, 0.5007, 0.3606, 0.6585, 0.3627, 0.697, 0.3213, 0.6756, 0.3225, 0.6432, 0.8119, 0.478, 0.8128, 0.4914, 0.8445, 0.4902, 0.8441, 0.4764, 0.4033, 0.6631, 0.413, 0.7133, 0.3627, 0.697, 0.3606, 0.6585, 0.4822, 0.6747, 0.4828, 0.72, 0.413, 0.7133, 0.4033, 0.6631, 0.7979, 0.4864, 0.7989, 0.501, 0.8128, 0.4914, 0.8119, 0.478, 0.526, 0.6643, 0.5275, 0.6857, 0.4828, 0.72, 0.4822, 0.6747, 0.8813, 0.4834, 0.8759, 0.4639, 0.8821, 0.4588, 0.8863, 0.4744, 0.5376, 0.6616, 0.5392, 0.683, 0.5275, 0.6857, 0.526, 0.6643, 0.5737, 0.4492, 0.5697, 0.4311, 0.6095, 0.5062, 0.6071, 0.4869, 0.8064, 0.5569, 0.801, 0.506, 0.8147, 0.499, 0.8186, 0.5357, 0.7557, 0.6717, 0.7571, 0.644, 0.7843, 0.6865, 0.7788, 0.6784, 0.7522, 0.5933, 0.749, 0.5546, 0.7488, 0.5195, 0.7714, 0.5189, 0.7718, 0.5757, 0.7631, 0.5901, 0.7498, 0.4945, 0.7537, 0.5094, 0.7685, 0.5118, 0.7685, 0.4971, 0.7571, 0.644, 0.7522, 0.5933, 0.7631, 0.5901, 0.775, 0.5939, 0.7834, 0.6522, 0.7843, 0.6865, 0.8131, 0.6454, 0.8132, 0.5927, 0.8285, 0.6105, 0.8278, 0.6414, 0.9019, 0.6384, 0.897, 0.6188, 0.9116, 0.6216, 0.9147, 0.6395, 0.8536, 0.6349, 0.8533, 0.6119, 0.8781, 0.6146, 0.8811, 0.6354, 0.726, 0.6291, 0.7143, 0.5893, 0.7522, 0.5933, 0.7571, 0.644, 0.9147, 0.6395, 0.9116, 0.6216, 0.9294, 0.6312, 0.9305, 0.6388, 0.6579, 0.6132, 0.6602, 0.5828, 0.6995, 0.5879, 0.7015, 0.6167, 0.03506, 0.5393, 0.03249, 0.5523, 0.03257, 0.5492, 0.03525, 0.5372, 0.05547, 0.5211, 0.05571, 0.525, 0.03853, 0.5493, 0.03856, 0.5479, 0.09648, 0.4996, 0.09668, 0.5064, 0.05571, 0.525, 0.05547, 0.5211, 0.6089, 0.6135, 0.6104, 0.5782, 0.6602, 0.5828, 0.6579, 0.6132, 0.137, 0.4889, 0.1371, 0.5004, 0.09668, 0.5064, 0.09648, 0.4996, 0.1737, 0.4875, 0.1741, 0.5001, 0.1371, 0.5004, 0.137, 0.4889, 0.7015, 0.6167, 0.6995, 0.5879, 0.7143, 0.5893, 0.726, 0.6291, 0.1957, 0.4865, 0.1962, 0.5011, 0.1741, 0.5001, 0.1737, 0.4875, 0.9325, 0.6222, 0.9305, 0.6388, 0.9294, 0.6312, 0.9318, 0.6146, 0.2394, 0.5039, 0.2404, 0.5231, 0.1962, 0.5011, 0.1957, 0.4865, 0.2931, 0.5133, 0.287, 0.5433, 0.2404, 0.5231, 0.2394, 0.5039, 0.8278, 0.6414, 0.8285, 0.6105, 0.8533, 0.6119, 0.8536, 0.6349, 0.3569, 0.6173, 0.3201, 0.6325, 0.3179, 0.571, 0.3373, 0.568, 0.7834, 0.6522, 0.775, 0.5939, 0.7926, 0.5929, 0.7966, 0.6491, 0.307, 0.6179, 0.2896, 0.5906, 0.3014, 0.5627, 0.3096, 0.5673, 0.4141, 0.5063, 0.4135, 0.5686, 0.3654, 0.5598, 0.3647, 0.5239, 0.4805, 0.5055, 0.4799, 0.5687, 0.4135, 0.5686, 0.4141, 0.5063, 0.5124, 0.4854, 0.5191, 0.5527, 0.4799, 0.5687, 0.4805, 0.5055, 0.5381, 0.63, 0.5249, 0.6299, 0.5191, 0.5527, 0.5344, 0.5598, 0.7966, 0.6491, 0.7926, 0.5929, 0.8132, 0.5927, 0.8131, 0.6454, 0.7881, 0.5642, 0.7828, 0.512, 0.801, 0.506, 0.8064, 0.5569, 0.7802, 0.491, 0.7813, 0.5053, 0.7989, 0.501, 0.7979, 0.4864, 0.7968, 0.6837, 0.7976, 0.6892, 0.8148, 0.6764, 0.8142, 0.6675, 0.8811, 0.6354, 0.8781, 0.6146, 0.897, 0.6188, 0.9019, 0.6384, 0.8669, 0.5007, 0.8662, 0.4758, 0.8759, 0.4639, 0.8813, 0.4834, 0.8827, 0.6439, 0.884, 0.657, 0.9066, 0.6581, 0.905, 0.6469, 0.8625, 0.4625, 0.8639, 0.4723, 0.8732, 0.4629, 0.8725, 0.4535, 0.8662, 0.4758, 0.8625, 0.4625, 0.8725, 0.4535, 0.8759, 0.4639, 0.8845, 0.6662, 0.8827, 0.6439, 0.905, 0.6469, 0.9075, 0.6685, 0.7953, 0.6891, 0.7968, 0.6837, 0.8142, 0.6675, 0.8157, 0.682, 0.7828, 0.512, 0.7802, 0.491, 0.7979, 0.4864, 0.801, 0.506, 0.9349, 0.6424, 0.9325, 0.6222, 0.9318, 0.6146, 0.9338, 0.6358, 0.03846, 0.5525, 0.03506, 0.5393, 0.03525, 0.5372, 0.03853, 0.5493, 0.7488, 0.5195, 0.7498, 0.4945, 0.7685, 0.4971, 0.7714, 0.5189, 0.7561, 0.6896, 0.7557, 0.6717, 0.7788, 0.6784, 0.7783, 0.6966, 0.5729, 0.4507, 0.5737, 0.4492, 0.6071, 0.4869, 0.6092, 0.5124, 0.5381, 0.63, 0.5376, 0.6616, 0.526, 0.6643, 0.5249, 0.6299, 0.5249, 0.6299, 0.526, 0.6643, 0.4822, 0.6747, 0.4799, 0.6417, 0.801, 0.506, 0.7979, 0.4864, 0.8119, 0.478, 0.8147, 0.499, 0.4799, 0.6417, 0.4822, 0.6747, 0.4033, 0.6631, 0.4071, 0.6342, 0.4071, 0.6342, 0.4033, 0.6631, 0.3606, 0.6585, 0.3569, 0.6173, 0.8147, 0.499, 0.8119, 0.478, 0.8441, 0.4764, 0.8458, 0.495, 0.3569, 0.6173, 0.3606, 0.6585, 0.3225, 0.6432, 0.3201, 0.6325, 0.307, 0.6179, 0.3036, 0.6298, 0.2875, 0.6135, 0.2896, 0.5906, 0.2896, 0.5906, 0.2875, 0.6135, 0.2405, 0.5701, 0.2418, 0.5722, 0.7783, 0.6966, 0.7788, 0.6784, 0.7968, 0.6837, 0.7953, 0.6891, 0.2418, 0.5722, 0.2405, 0.5701, 0.1956, 0.5255, 0.197, 0.5351, 0.9177, 0.6699, 0.9156, 0.6468, 0.9335, 0.6294, 0.9361, 0.6493, 0.197, 0.5351, 0.1956, 0.5255, 0.1738, 0.5135, 0.1749, 0.5226, 0.702, 0.6716, 0.7005, 0.6502, 0.7186, 0.6529, 0.7201, 0.6743, 0.1749, 0.5226, 0.1738, 0.5135, 0.1357, 0.5098, 0.1372, 0.5202, 0.1372, 0.5202, 0.1357, 0.5098, 0.09233, 0.5074, 0.09694, 0.5177, 0.09694, 0.5177, 0.09233, 0.5074, 0.05472, 0.5163, 0.05601, 0.5318, 0.03856, 0.5479, 0.0353, 0.5359, 0.03532, 0.5344, 0.03861, 0.5466, 0.05601, 0.5318, 0.05472, 0.5163, 0.03506, 0.5393, 0.03846, 0.5525, 0.6141, 0.6567, 0.6122, 0.633, 0.6634, 0.63, 0.6607, 0.6506, 0.05511, 0.5155, 0.05578, 0.5151, 0.03532, 0.5344, 0.03269, 0.5469, 0.6599, 0.5321, 0.6573, 0.4948, 0.7003, 0.516, 0.7016, 0.5433, 0.08931, 0.4954, 0.09172, 0.4872, 0.05578, 0.5151, 0.05511, 0.5155, 0.6607, 0.6506, 0.6634, 0.63, 0.7005, 0.6502, 0.702, 0.6716, 0.1373, 0.4761, 0.1364, 0.463, 0.09172, 0.4872, 0.08931, 0.4954, 0.7016, 0.5433, 0.7003, 0.516, 0.7208, 0.5156, 0.7252, 0.5401, 0.173, 0.4727, 0.1711, 0.4615, 0.1364, 0.463, 0.1373, 0.4761, 0.8821, 0.4588, 0.8791, 0.4344, 0.8923, 0.4295, 0.898, 0.4473, 0.1968, 0.4669, 0.1969, 0.456, 0.1711, 0.4615, 0.173, 0.4727, 0.9086, 0.4491, 0.9046, 0.4379, 0.8923, 0.4295, 0.8971, 0.4442, 0.7201, 0.6743, 0.7186, 0.6529, 0.7557, 0.6717, 0.7561, 0.6896, 0.2398, 0.4728, 0.2394, 0.4607, 0.1969, 0.456, 0.1968, 0.4669, 0.8535, 0.6683, 0.8518, 0.6455, 0.8827, 0.6439, 0.8845, 0.6662, 0.3063, 0.4816, 0.3106, 0.4665, 0.2394, 0.4607, 0.2398, 0.4728, 0.8286, 0.6797, 0.8254, 0.6613, 0.8518, 0.6455, 0.8535, 0.6683, 0.3133, 0.482, 0.3141, 0.4669, 0.3106, 0.4665, 0.3063, 0.4816, 0.7714, 0.5189, 0.7685, 0.4971, 0.7802, 0.491, 0.7828, 0.512, 0.3604, 0.4353, 0.3608, 0.4234, 0.3262, 0.4473, 0.3262, 0.4646, 0.7252, 0.5401, 0.7208, 0.5156, 0.7498, 0.4945, 0.7488, 0.5195, 0.4135, 0.4307, 0.4112, 0.4173, 0.3608, 0.4234, 0.3604, 0.4353, 0.8458, 0.495, 0.8441, 0.4764, 0.8625, 0.4625, 0.8662, 0.4758, 0.4794, 0.4283, 0.478, 0.4178, 0.4112, 0.4173, 0.4135, 0.4307, 0.5323, 0.4448, 0.531, 0.4367, 0.478, 0.4178, 0.4794, 0.4283, 0.8157, 0.682, 0.8142, 0.6675, 0.8254, 0.6613, 0.8286, 0.6797, 0.9075, 0.6685, 0.905, 0.6469, 0.9156, 0.6468, 0.9177, 0.6699, 0.8759, 0.4639, 0.8725, 0.4535, 0.8791, 0.4344, 0.8821, 0.4588, 0.6092, 0.5124, 0.6071, 0.4869, 0.6573, 0.4948, 0.6599, 0.5321, 0.3379, 0.5256, 0.3341, 0.542, 0.3282, 0.4883, 0.3321, 0.4816, 0.3074, 0.5382, 0.3064, 0.5218, 0.3096, 0.4856, 0.3099, 0.4898, 0.3341, 0.542, 0.3198, 0.5436, 0.3203, 0.4917, 0.3282, 0.4883, 0.3379, 0.5143, 0.3379, 0.5256, 0.3321, 0.4816, 0.3314, 0.479, 0.2896, 0.5906, 0.287, 0.5433, 0.3005, 0.5308, 0.3014, 0.5627, 0.3647, 0.5239, 0.3654, 0.5598, 0.3413, 0.5391, 0.3418, 0.5187, 0.3164, 0.4864, 0.328, 0.4683, 0.322, 0.4919, 0.3141, 0.4956, 0.328, 0.4683, 0.3629, 0.4854, 0.3421, 0.4976, 0.322, 0.4919, 0.309, 0.3838, 0.304, 0.403, 0.2912, 0.3552, 0.2999, 0.3472, 0.2799, 0.4191, 0.2794, 0.4045, 0.2414, 0.3033, 0.2541, 0.3544, 0.304, 0.403, 0.2885, 0.4238, 0.2603, 0.2919, 0.2912, 0.3552, 0.3099, 0.3785, 0.309, 0.3838, 0.2999, 0.3472, 0.3032, 0.3426, 0.3079, 0.5115, 0.31, 0.5024, 0.3131, 0.4821, 0.3113, 0.4837, 0.3164, 0.5012, 0.3228, 0.4998, 0.323, 0.4773, 0.3181, 0.4805, 0.3136, 0.5412, 0.3074, 0.5382, 0.3099, 0.4898, 0.3151, 0.4913, 0.3228, 0.4998, 0.3377, 0.5028, 0.3306, 0.4763, 0.323, 0.4773, 0.2999, 0.3472, 0.2912, 0.3552, 0.2603, 0.2919, 0.2537, 0.2546, 0.2398, 0.2562, 0.2529, 0.305, 0.2541, 0.3544, 0.2414, 0.3033, 0.2463, 0.2488, 0.2398, 0.2562, 0.2414, 0.3033, 0.2412, 0.271, 0.3032, 0.3426, 0.2999, 0.3472, 0.2537, 0.2546, 0.2602, 0.2665, 0.2843, 0.4055, 0.2846, 0.4053, 0.2457, 0.2557, 0.2412, 0.271, 0.2859, 0.4076, 0.2969, 0.394, 0.2669, 0.2816, 0.2542, 0.2564, 0.28, 0.4236, 0.2799, 0.4191, 0.2541, 0.3544, 0.2529, 0.305, 0.2969, 0.394, 0.3108, 0.3731, 0.3072, 0.3392, 0.2669, 0.2816, 0.322, 0.4919, 0.3421, 0.4976, 0.3377, 0.5028, 0.3228, 0.4998, 0.3096, 0.5673, 0.3014, 0.5627, 0.3074, 0.5382, 0.3136, 0.5412, 0.3141, 0.4956, 0.322, 0.4919, 0.3228, 0.4998, 0.3164, 0.5012, 0.3021, 0.5118, 0.306, 0.498, 0.31, 0.5024, 0.3079, 0.5115, 0.3418, 0.5187, 0.3413, 0.5391, 0.3379, 0.5256, 0.3379, 0.5143, 0.3373, 0.568, 0.3179, 0.571, 0.3198, 0.5436, 0.3341, 0.542, 0.3014, 0.5627, 0.3005, 0.5308, 0.3064, 0.5218, 0.3074, 0.5382, 0.3413, 0.5391, 0.3373, 0.568, 0.3341, 0.542, 0.3379, 0.5256, 0.323, 0.4773, 0.3306, 0.4763, 0.3108, 0.3731, 0.2969, 0.394, 0.3151, 0.4913, 0.3099, 0.4898, 0.2799, 0.4191, 0.28, 0.4236, 0.3181, 0.4805, 0.323, 0.4773, 0.2969, 0.394, 0.2859, 0.4076, 0.3113, 0.4837, 0.3131, 0.4821, 0.2846, 0.4053, 0.2843, 0.4055, 0.3314, 0.479, 0.3321, 0.4816, 0.309, 0.3838, 0.3099, 0.3785, 0.3282, 0.4883, 0.3203, 0.4917, 0.2885, 0.4238, 0.304, 0.403, 0.3099, 0.4898, 0.3096, 0.4856, 0.2794, 0.4045, 0.2799, 0.4191, 0.3321, 0.4816, 0.3282, 0.4883, 0.304, 0.403, 0.309, 0.3838, 0.3131, 0.4821, 0.3181, 0.4805, 0.2859, 0.4076, 0.2846, 0.4053, 0.3203, 0.4917, 0.3151, 0.4913, 0.28, 0.4236, 0.2885, 0.4238, 0.306, 0.498, 0.3141, 0.4956, 0.3164, 0.5012, 0.31, 0.5024, 0.3179, 0.571, 0.3096, 0.5673, 0.3136, 0.5412, 0.3198, 0.5436, 0.2885, 0.4238, 0.28, 0.4236, 0.2529, 0.305, 0.2603, 0.2919, 0.2846, 0.4053, 0.2859, 0.4076, 0.2542, 0.2564, 0.2457, 0.2557, 0.2602, 0.2665, 0.2537, 0.2546, 0.2398, 0.2562, 0.2463, 0.2488, 0.2537, 0.2546, 0.2603, 0.2919, 0.2529, 0.305, 0.2398, 0.2562, 0.3198, 0.5436, 0.3136, 0.5412, 0.3151, 0.4913, 0.3203, 0.4917, 0.31, 0.5024, 0.3164, 0.5012, 0.3181, 0.4805, 0.3131, 0.4821, 0.3031, 0.4941, 0.3164, 0.4864, 0.3141, 0.4956, 0.306, 0.498, 0.3262, 0.4646, 0.3262, 0.4473, 0.3141, 0.4669, 0.3133, 0.482, 0.3201, 0.6325, 0.3225, 0.6432, 0.3036, 0.6298, 0.307, 0.6179, 0.3201, 0.6325, 0.307, 0.6179, 0.3096, 0.5673, 0.3179, 0.571, 0.3225, 0.6432, 0.3213, 0.6756, 0.3033, 0.6635, 0.3036, 0.6298, 0.3262, 0.4473, 0.328, 0.4683, 0.3164, 0.4864, 0.3141, 0.4669, 0.5659, 0.6245, 0.5654, 0.6457, 0.5494, 0.6616, 0.5501, 0.6267, 0.5376, 0.431, 0.5381, 0.4327, 0.545, 0.4203, 0.5419, 0.4068, 0.5659, 0.6245, 0.5501, 0.6267, 0.5499, 0.5683, 0.5625, 0.5574, 0.5381, 0.4327, 0.5353, 0.4093, 0.5384, 0.3924, 0.545, 0.4203, 0.5654, 0.6457, 0.5657, 0.684, 0.5509, 0.683, 0.5494, 0.6616, 0.5625, 0.5574, 0.5499, 0.5683, 0.5488, 0.5328, 0.5588, 0.5263, 0.6082, 0.5338, 0.58, 0.4947, 0.5729, 0.4507, 0.6092, 0.5124, 0.6122, 0.633, 0.6141, 0.6567, 0.5807, 0.6712, 0.5819, 0.6397, 0.6089, 0.6135, 0.58, 0.6212, 0.5751, 0.5445, 0.6104, 0.5782, 0.6089, 0.6135, 0.6122, 0.633, 0.5819, 0.6397, 0.58, 0.6212, 0.5564, 0.4212, 0.547, 0.4175, 0.5737, 0.4492, 0.5729, 0.4507, 0.547, 0.4175, 0.5538, 0.4027, 0.5697, 0.4311, 0.5737, 0.4492, 0.6104, 0.5782, 0.5751, 0.5445, 0.58, 0.4947, 0.6082, 0.5338, 0.5124, 0.4854, 0.528, 0.4512, 0.5333, 0.4504, 0.5271, 0.4783, 0.2669, 0.2816, 0.2602, 0.2665, 0.2463, 0.2488, 0.2542, 0.2564, 0.3306, 0.4763, 0.3314, 0.479, 0.3099, 0.3785, 0.3108, 0.3731, 0.3096, 0.4856, 0.3113, 0.4837, 0.2843, 0.4055, 0.2794, 0.4045, 0.3421, 0.4976, 0.3418, 0.5187, 0.3379, 0.5143, 0.3377, 0.5028, 0.3005, 0.5308, 0.3021, 0.5118, 0.3079, 0.5115, 0.3064, 0.5218, 0.2794, 0.4045, 0.2843, 0.4055, 0.2412, 0.271, 0.2414, 0.3033, 0.3072, 0.3392, 0.3032, 0.3426, 0.2602, 0.2665, 0.2669, 0.2816, 0.2542, 0.2564, 0.2463, 0.2488, 0.2412, 0.271, 0.2457, 0.2557, 0.3064, 0.5218, 0.3079, 0.5115, 0.3113, 0.4837, 0.3096, 0.4856, 0.3108, 0.3731, 0.3099, 0.3785, 0.3032, 0.3426, 0.3072, 0.3392, 0.3629, 0.4854, 0.3647, 0.5239, 0.3418, 0.5187, 0.3421, 0.4976, 0.3377, 0.5028, 0.3379, 0.5143, 0.3314, 0.479, 0.3306, 0.4763, 0.03853, 0.5493, 0.03525, 0.5372, 0.0353, 0.5359, 0.03856, 0.5479, 0.528, 0.4512, 0.5124, 0.4854, 0.4805, 0.5055, 0.4811, 0.4397, 0.4811, 0.4397, 0.4805, 0.5055, 0.4141, 0.5063, 0.4147, 0.4456, 0.4147, 0.4456, 0.4141, 0.5063, 0.3647, 0.5239, 0.3629, 0.4854, 0.3031, 0.4941, 0.2931, 0.5133, 0.2394, 0.5039, 0.2387, 0.4838, 0.2387, 0.4838, 0.2394, 0.5039, 0.1957, 0.4865, 0.1955, 0.4727, 0.1955, 0.4727, 0.1957, 0.4865, 0.1737, 0.4875, 0.1733, 0.4768, 0.1733, 0.4768, 0.1737, 0.4875, 0.137, 0.4889, 0.1371, 0.4801, 0.1371, 0.4801, 0.137, 0.4889, 0.09648, 0.4996, 0.09636, 0.4958, 0.09636, 0.4958, 0.09648, 0.4996, 0.05547, 0.5211, 0.05521, 0.5173, 0.05521, 0.5173, 0.05547, 0.5211, 0.03856, 0.5479, 0.03861, 0.5466, 0.7143, 0.5893, 0.7196, 0.5631, 0.749, 0.5546, 0.7522, 0.5933, 0.6602, 0.5828, 0.66, 0.5544, 0.7004, 0.5608, 0.6995, 0.5879, 0.03525, 0.5372, 0.03257, 0.5492, 0.03263, 0.548, 0.0353, 0.5359, 0.6104, 0.5782, 0.6082, 0.5338, 0.66, 0.5544, 0.6602, 0.5828, 0.6995, 0.5879, 0.7004, 0.5608, 0.7196, 0.5631, 0.7143, 0.5893, 0.287, 0.5433, 0.2931, 0.5133, 0.3021, 0.5118, 0.3005, 0.5308, 0.58, 0.4947, 0.5751, 0.5445, 0.5673, 0.5101, 0.5703, 0.48, 0.5191, 0.5527, 0.5124, 0.4854, 0.5271, 0.4783, 0.5298, 0.5119, 0.5344, 0.5598, 0.5191, 0.5527, 0.5298, 0.5119, 0.5383, 0.5273, 0.5376, 0.431, 0.5419, 0.4068, 0.5461, 0.4201, 0.5397, 0.4304, 0.5564, 0.4212, 0.5729, 0.4507, 0.5659, 0.4505, 0.5562, 0.4281, 0.5715, 0.4592, 0.5694, 0.4821, 0.5753, 0.4401, 0.581, 0.428, 0.5384, 0.485, 0.5378, 0.4646, 0.5383, 0.4361, 0.5422, 0.4449, 0.5694, 0.4821, 0.5533, 0.488, 0.5596, 0.4379, 0.5753, 0.4401, 0.5675, 0.4402, 0.5715, 0.4592, 0.581, 0.428, 0.576, 0.4148, 0.5915, 0.3205, 0.5865, 0.3517, 0.5817, 0.2411, 0.5942, 0.2262, 0.5289, 0.3622, 0.5252, 0.3435, 0.5243, 0.2508, 0.5233, 0.276, 0.5865, 0.3517, 0.5597, 0.3365, 0.5632, 0.2102, 0.5817, 0.2411, 0.5881, 0.3104, 0.5915, 0.3205, 0.5942, 0.2262, 0.5937, 0.2227, 0.5384, 0.4507, 0.5386, 0.4357, 0.5392, 0.4192, 0.539, 0.4279, 0.5428, 0.4256, 0.5478, 0.4182, 0.5527, 0.3952, 0.5438, 0.4047, 0.5458, 0.4866, 0.5384, 0.485, 0.5422, 0.4449, 0.55, 0.4402, 0.5478, 0.4182, 0.5644, 0.4207, 0.5723, 0.4026, 0.5527, 0.3952, 0.5942, 0.2262, 0.5817, 0.2411, 0.5632, 0.2102, 0.5669, 0.1668, 0.5395, 0.1826, 0.5382, 0.231, 0.5233, 0.276, 0.5243, 0.2508, 0.5404, 0.1794, 0.5395, 0.1826, 0.5243, 0.2508, 0.5271, 0.2388, 0.5937, 0.2227, 0.5942, 0.2262, 0.5669, 0.1668, 0.5627, 0.1636, 0.5269, 0.3349, 0.5286, 0.3283, 0.5297, 0.2254, 0.5271, 0.2388, 0.5428, 0.3124, 0.5582, 0.2972, 0.559, 0.1641, 0.5444, 0.1793, 0.5431, 0.349, 0.5289, 0.3622, 0.5233, 0.276, 0.5382, 0.231, 0.5582, 0.2972, 0.585, 0.3011, 0.5934, 0.2193, 0.559, 0.1641, 0.548, 0.4226, 0.5579, 0.4274, 0.5644, 0.4207, 0.5478, 0.4182, 0.5476, 0.5055, 0.5397, 0.5002, 0.5384, 0.485, 0.5458, 0.4866, 0.542, 0.4299, 0.548, 0.4226, 0.5478, 0.4182, 0.5428, 0.4256, 0.5348, 0.4658, 0.5377, 0.4454, 0.5386, 0.4357, 0.5384, 0.4507, 0.5647, 0.4462, 0.5679, 0.468, 0.5715, 0.4592, 0.5675, 0.4402, 0.5649, 0.4895, 0.5561, 0.5022, 0.5533, 0.488, 0.5694, 0.4821, 0.5397, 0.5002, 0.5349, 0.4838, 0.5378, 0.4646, 0.5384, 0.485, 0.5679, 0.468, 0.5649, 0.4895, 0.5694, 0.4821, 0.5715, 0.4592, 0.5527, 0.3952, 0.5723, 0.4026, 0.585, 0.3011, 0.5582, 0.2972, 0.55, 0.4402, 0.5422, 0.4449, 0.5289, 0.3622, 0.5431, 0.349, 0.5438, 0.4047, 0.5527, 0.3952, 0.5582, 0.2972, 0.5428, 0.3124, 0.539, 0.4279, 0.5392, 0.4192, 0.5286, 0.3283, 0.5269, 0.3349, 0.576, 0.4148, 0.581, 0.428, 0.5915, 0.3205, 0.5881, 0.3104, 0.5753, 0.4401, 0.5596, 0.4379, 0.5597, 0.3365, 0.5865, 0.3517, 0.5422, 0.4449, 0.5383, 0.4361, 0.5252, 0.3435, 0.5289, 0.3622, 0.581, 0.428, 0.5753, 0.4401, 0.5865, 0.3517, 0.5915, 0.3205, 0.5392, 0.4192, 0.5438, 0.4047, 0.5428, 0.3124, 0.5286, 0.3283, 0.5596, 0.4379, 0.55, 0.4402, 0.5431, 0.349, 0.5597, 0.3365, 0.5377, 0.4454, 0.542, 0.4299, 0.5428, 0.4256, 0.5386, 0.4357, 0.5561, 0.5022, 0.5476, 0.5055, 0.5458, 0.4866, 0.5533, 0.488, 0.5597, 0.3365, 0.5431, 0.349, 0.5382, 0.231, 0.5632, 0.2102, 0.5286, 0.3283, 0.5428, 0.3124, 0.5444, 0.1793, 0.5297, 0.2254, 0.5627, 0.1636, 0.5669, 0.1668, 0.5395, 0.1826, 0.5404, 0.1794, 0.5669, 0.1668, 0.5632, 0.2102, 0.5382, 0.231, 0.5395, 0.1826, 0.5533, 0.488, 0.5458, 0.4866, 0.55, 0.4402, 0.5596, 0.4379, 0.5386, 0.4357, 0.5428, 0.4256, 0.5438, 0.4047, 0.5392, 0.4192, 0.559, 0.1641, 0.5627, 0.1636, 0.5404, 0.1794, 0.5444, 0.1793, 0.5723, 0.4026, 0.576, 0.4148, 0.5881, 0.3104, 0.585, 0.3011, 0.5383, 0.4361, 0.539, 0.4279, 0.5269, 0.3349, 0.5252, 0.3435, 0.5579, 0.4274, 0.5647, 0.4462, 0.5675, 0.4402, 0.5644, 0.4207, 0.5349, 0.4838, 0.5348, 0.4658, 0.5384, 0.4507, 0.5378, 0.4646, 0.5252, 0.3435, 0.5269, 0.3349, 0.5271, 0.2388, 0.5243, 0.2508, 0.5934, 0.2193, 0.5937, 0.2227, 0.5627, 0.1636, 0.559, 0.1641, 0.5444, 0.1793, 0.5404, 0.1794, 0.5271, 0.2388, 0.5297, 0.2254, 0.5378, 0.4646, 0.5384, 0.4507, 0.539, 0.4279, 0.5383, 0.4361, 0.585, 0.3011, 0.5881, 0.3104, 0.5937, 0.2227, 0.5934, 0.2193, 0.5644, 0.4207, 0.5675, 0.4402, 0.576, 0.4148, 0.5723, 0.4026, 0.5499, 0.5683, 0.5344, 0.5598, 0.5383, 0.5273, 0.5488, 0.5328, 0.5501, 0.6267, 0.5494, 0.6616, 0.5376, 0.6616, 0.5381, 0.63, 0.5501, 0.6267, 0.5381, 0.63, 0.5344, 0.5598, 0.5499, 0.5683, 0.5494, 0.6616, 0.5509, 0.683, 0.5392, 0.683, 0.5376, 0.6616, 0.528, 0.4512, 0.5376, 0.431, 0.5397, 0.4304, 0.5333, 0.4504, 0.531, 0.4367, 0.5323, 0.4448, 0.5353, 0.4093, 0.5381, 0.4327, 0.528, 0.4512, 0.531, 0.4367, 0.5381, 0.4327, 0.5376, 0.431, 0.5419, 0.4068, 0.5564, 0.4212, 0.5562, 0.4281, 0.5461, 0.4201, 0.545, 0.4203, 0.5384, 0.3924, 0.5538, 0.4027, 0.547, 0.4175, 0.5419, 0.4068, 0.545, 0.4203, 0.547, 0.4175, 0.5564, 0.4212, 0.5751, 0.5445, 0.5625, 0.5574, 0.5588, 0.5263, 0.5673, 0.5101, 0.5819, 0.6397, 0.5807, 0.6712, 0.5657, 0.684, 0.5654, 0.6457, 0.58, 0.6212, 0.5659, 0.6245, 0.5625, 0.5574, 0.5751, 0.5445, 0.58, 0.6212, 0.5819, 0.6397, 0.5654, 0.6457, 0.5659, 0.6245, 0.5298, 0.5119, 0.5349, 0.4838, 0.5397, 0.5002, 0.5383, 0.5273, 0.5383, 0.5273, 0.5397, 0.5002, 0.5476, 0.5055, 0.5488, 0.5328, 0.5488, 0.5328, 0.5476, 0.5055, 0.5561, 0.5022, 0.5588, 0.5263, 0.5588, 0.5263, 0.5561, 0.5022, 0.5649, 0.4895, 0.5673, 0.5101, 0.5673, 0.5101, 0.5649, 0.4895, 0.5679, 0.468, 0.5703, 0.48, 0.5703, 0.48, 0.5679, 0.468, 0.5647, 0.4462, 0.5659, 0.4505, 0.5659, 0.4505, 0.5647, 0.4462, 0.5579, 0.4274, 0.5562, 0.4281, 0.5562, 0.4281, 0.5579, 0.4274, 0.548, 0.4226, 0.5461, 0.4201, 0.5461, 0.4201, 0.548, 0.4226, 0.542, 0.4299, 0.5397, 0.4304, 0.5397, 0.4304, 0.542, 0.4299, 0.5377, 0.4454, 0.5333, 0.4504, 0.5333, 0.4504, 0.5377, 0.4454, 0.5348, 0.4658, 0.5271, 0.4783, 0.5271, 0.4783, 0.5348, 0.4658, 0.5349, 0.4838, 0.5298, 0.5119, 0.9361, 0.6493, 0.9335, 0.6294, 0.9325, 0.6222, 0.9349, 0.6424, 0.884, 0.657, 0.8811, 0.6354, 0.9019, 0.6384, 0.9066, 0.6581, 0.7965, 0.6879, 0.7872, 0.6781, 0.7885, 0.6749, 0.7961, 0.6845, 0.7954, 0.6583, 0.8062, 0.6628, 0.8041, 0.6679, 0.7955, 0.6633, 0.8536, 0.6349, 0.8811, 0.6354, 0.8765, 0.6372, 0.8537, 0.6363, 0.9335, 0.6294, 0.9316, 0.6466, 0.9305, 0.6388, 0.9325, 0.6222, 0.9167, 0.6601, 0.9147, 0.6395, 0.9305, 0.6388, 0.9316, 0.6466, 0.884, 0.657, 0.8535, 0.6602, 0.8536, 0.657, 0.8788, 0.6545, 0.9066, 0.6581, 0.9019, 0.6384, 0.9147, 0.6395, 0.9167, 0.6601, 0.8148, 0.6764, 0.8131, 0.6454, 0.8278, 0.6414, 0.827, 0.6761, 0.8077, 0.6765, 0.7965, 0.6879, 0.7961, 0.6845, 0.8052, 0.6747, 0.7873, 0.6611, 0.7954, 0.6583, 0.7955, 0.6633, 0.7891, 0.6658, 0.8062, 0.6628, 0.8077, 0.6765, 0.8052, 0.6747, 0.8041, 0.6679, 0.7872, 0.6781, 0.7873, 0.6611, 0.7891, 0.6658, 0.7885, 0.6749, 0.7843, 0.6865, 0.7834, 0.6522, 0.7873, 0.6611, 0.7872, 0.6781, 0.8131, 0.6454, 0.8148, 0.6764, 0.8077, 0.6765, 0.8062, 0.6628, 0.7834, 0.6522, 0.7966, 0.6491, 0.7954, 0.6583, 0.7873, 0.6611, 0.8148, 0.6764, 0.7976, 0.6892, 0.7965, 0.6879, 0.8077, 0.6765, 0.7966, 0.6491, 0.8131, 0.6454, 0.8062, 0.6628, 0.7954, 0.6583, 0.7976, 0.6892, 0.7843, 0.6865, 0.7872, 0.6781, 0.7965, 0.6879, 0.8041, 0.6679, 0.8052, 0.6747, 0.8038, 0.6749, 0.8023, 0.6681, 0.7955, 0.6633, 0.8041, 0.6679, 0.8023, 0.6681, 0.7935, 0.6633, 0.8052, 0.6747, 0.7961, 0.6845, 0.7944, 0.6845, 0.8038, 0.6749, 0.7891, 0.6658, 0.7955, 0.6633, 0.7935, 0.6633, 0.787, 0.6655, 0.7961, 0.6845, 0.7885, 0.6749, 0.7866, 0.6747, 0.7944, 0.6845, 0.7885, 0.6749, 0.7891, 0.6658, 0.787, 0.6655, 0.7866, 0.6747, 0.7935, 0.6633, 0.8023, 0.6681, 0.8023, 0.6681, 0.7935, 0.6633, 0.8038, 0.6749, 0.7944, 0.6845, 0.7944, 0.6845, 0.8038, 0.6749, 0.787, 0.6655, 0.7935, 0.6633, 0.7935, 0.6633, 0.787, 0.6655, 0.7944, 0.6845, 0.7866, 0.6747, 0.7866, 0.6747, 0.7944, 0.6845, 0.7866, 0.6747, 0.787, 0.6655, 0.787, 0.6655, 0.7866, 0.6747, 0.8023, 0.6681, 0.8038, 0.6749, 0.8038, 0.6749, 0.8023, 0.6681, 0.8317, 0.6697, 0.8323, 0.641, 0.8537, 0.6363, 0.8536, 0.657, 0.8536, 0.657, 0.8537, 0.6363, 0.8765, 0.6372, 0.8788, 0.6545, 0.827, 0.6761, 0.8278, 0.6414, 0.8323, 0.641, 0.8317, 0.6697, 0.8278, 0.6414, 0.8536, 0.6349, 0.8537, 0.6363, 0.8323, 0.641, 0.8811, 0.6354, 0.884, 0.657, 0.8788, 0.6545, 0.8765, 0.6372, 0.8535, 0.6602, 0.827, 0.6761, 0.8317, 0.6697, 0.8536, 0.657, 0.9338, 0.6358, 0.9318, 0.6146, 0.9274, 0.6149, 0.9289, 0.6361, 0.7926, 0.5929, 0.775, 0.5939, 0.7711, 0.5932, 0.7878, 0.5933, 0.8863, 0.4744, 0.9034, 0.4554, 0.8996, 0.4589, 0.8823, 0.4746, 0.775, 0.5939, 0.7631, 0.5901, 0.7588, 0.5907, 0.7711, 0.5932, 0.8132, 0.5927, 0.7926, 0.5929, 0.7878, 0.5933, 0.8084, 0.5912, 0.7718, 0.5757, 0.7881, 0.5642, 0.7839, 0.5659, 0.7683, 0.5763, 0.9046, 0.4379, 0.9086, 0.4491, 0.9035, 0.4528, 0.8985, 0.4428, 0.8186, 0.5357, 0.8486, 0.5189, 0.8441, 0.5192, 0.8139, 0.5359, 0.8486, 0.5189, 0.8669, 0.5007, 0.8626, 0.5029, 0.8441, 0.5192, 0.8781, 0.6146, 0.8533, 0.6119, 0.8485, 0.6114, 0.8736, 0.6148, 0.8669, 0.5007, 0.8813, 0.4834, 0.877, 0.4839, 0.8626, 0.5029, 0.8533, 0.6119, 0.8285, 0.6105, 0.8246, 0.612, 0.8485, 0.6114, 0.7631, 0.5901, 0.7718, 0.5757, 0.7683, 0.5763, 0.7588, 0.5907, 0.9318, 0.6146, 0.9294, 0.6312, 0.9255, 0.6311, 0.9274, 0.6149, 0.897, 0.6188, 0.8781, 0.6146, 0.8736, 0.6148, 0.8926, 0.619, 0.8813, 0.4834, 0.8863, 0.4744, 0.8823, 0.4746, 0.877, 0.4839, 0.9034, 0.4554, 0.9046, 0.4379, 0.8985, 0.4428, 0.8996, 0.4589, 0.8064, 0.5569, 0.8186, 0.5357, 0.8139, 0.5359, 0.8016, 0.5571, 0.8285, 0.6105, 0.8132, 0.5927, 0.8084, 0.5912, 0.8246, 0.612, 0.7881, 0.5642, 0.8064, 0.5569, 0.8016, 0.5571, 0.7839, 0.5659, 0.9116, 0.6216, 0.897, 0.6188, 0.8926, 0.619, 0.9067, 0.623, 0.9294, 0.6312, 0.9116, 0.6216, 0.9067, 0.623, 0.9255, 0.6311, 0.9279, 0.6414, 0.9261, 0.6208, 0.9249, 0.6263, 0.927, 0.6468, 0.927, 0.6468, 0.9249, 0.6263, 0.9245, 0.6443, 0.9247, 0.6466, 0.9247, 0.6466, 0.9245, 0.6443, 0.9048, 0.6429, 0.9052, 0.6449, 0.9052, 0.6449, 0.9048, 0.6429, 0.893, 0.6416, 0.8934, 0.6436, 0.8934, 0.6436, 0.893, 0.6416, 0.8747, 0.6413, 0.8749, 0.6434, 0.8749, 0.6434, 0.8747, 0.6413, 0.8498, 0.6391, 0.8501, 0.6411, 0.8501, 0.6411, 0.8498, 0.6391, 0.8236, 0.6422, 0.8238, 0.6446, 0.8238, 0.6446, 0.8236, 0.6422, 0.8025, 0.6306, 0.8026, 0.6333, 0.8026, 0.6333, 0.8025, 0.6306, 0.7754, 0.6324, 0.7756, 0.6352, 0.7515, 0.6163, 0.7516, 0.6142, 0.7255, 0.5952, 0.7257, 0.5975, 0.7257, 0.5975, 0.7255, 0.5952, 0.7586, 0.5518, 0.7588, 0.5539, 0.7588, 0.5539, 0.7586, 0.5518, 0.7817, 0.5771, 0.7817, 0.5768, 0.7739, 0.5435, 0.7738, 0.5416, 0.7956, 0.5365, 0.7957, 0.538, 0.7957, 0.538, 0.7956, 0.5365, 0.8069, 0.5212, 0.8072, 0.5229, 0.8072, 0.5229, 0.8069, 0.5212, 0.8399, 0.506, 0.8399, 0.5074, 0.8399, 0.5074, 0.8399, 0.506, 0.8551, 0.4959, 0.8551, 0.4974, 0.8551, 0.4974, 0.8551, 0.4959, 0.8688, 0.4766, 0.869, 0.4779, 0.869, 0.4779, 0.8688, 0.4766, 0.875, 0.467, 0.8753, 0.4678, 0.8753, 0.4678, 0.875, 0.467, 0.8901, 0.458, 0.8905, 0.4593, 0.8905, 0.4593, 0.8901, 0.458, 0.891, 0.4407, 0.8963, 0.4551, 0.9249, 0.6377, 0.9245, 0.6443, 0.9249, 0.6263, 0.9261, 0.6208, 0.9056, 0.6335, 0.9048, 0.6429, 0.9245, 0.6443, 0.9249, 0.6377, 0.8926, 0.631, 0.893, 0.6416, 0.9048, 0.6429, 0.9056, 0.6335, 0.8742, 0.6288, 0.8747, 0.6413, 0.893, 0.6416, 0.8926, 0.631, 0.849, 0.6261, 0.8498, 0.6391, 0.8747, 0.6413, 0.8742, 0.6288, 0.8239, 0.6268, 0.8236, 0.6422, 0.8498, 0.6391, 0.849, 0.6261, 0.8057, 0.6121, 0.8025, 0.6306, 0.8236, 0.6422, 0.8239, 0.6268, 0.7817, 0.6127, 0.7754, 0.6324, 0.8025, 0.6306, 0.8057, 0.6121, 0.7756, 0.6352, 0.7754, 0.6324, 0.7516, 0.6142, 0.7515, 0.6163, 0.7627, 0.6043, 0.7516, 0.6142, 0.7754, 0.6324, 0.7817, 0.6127, 0.7418, 0.5936, 0.7255, 0.5952, 0.7516, 0.6142, 0.7627, 0.6043, 0.7642, 0.5644, 0.7586, 0.5518, 0.7255, 0.5952, 0.7418, 0.5936, 0.7788, 0.5524, 0.7738, 0.5416, 0.7837, 0.5671, 0.7842, 0.5624, 0.7982, 0.5446, 0.7956, 0.5365, 0.7738, 0.5416, 0.7788, 0.5524, 0.8105, 0.5282, 0.8069, 0.5212, 0.7956, 0.5365, 0.7982, 0.5446, 0.842, 0.5123, 0.8399, 0.506, 0.8069, 0.5212, 0.8105, 0.5282, 0.8588, 0.4991, 0.8551, 0.4959, 0.8399, 0.506, 0.842, 0.5123, 0.8728, 0.4795, 0.8688, 0.4766, 0.8551, 0.4959, 0.8588, 0.4991, 0.8786, 0.4703, 0.875, 0.467, 0.8688, 0.4766, 0.8728, 0.4795, 0.8948, 0.4584, 0.8901, 0.458, 0.875, 0.467, 0.8786, 0.4703, 0.894, 0.4419, 0.891, 0.4407, 0.8901, 0.458, 0.8948, 0.4584, 0.894, 0.4419, 0.9, 0.4543, 0.8963, 0.4551, 0.891, 0.4407, 0.8985, 0.4428, 0.9035, 0.4528, 0.9, 0.4543, 0.894, 0.4419, 0.8985, 0.4428, 0.894, 0.4419, 0.8948, 0.4584, 0.8996, 0.4589, 0.8996, 0.4589, 0.8948, 0.4584, 0.8786, 0.4703, 0.8823, 0.4746, 0.8823, 0.4746, 0.8786, 0.4703, 0.8728, 0.4795, 0.877, 0.4839, 0.877, 0.4839, 0.8728, 0.4795, 0.8588, 0.4991, 0.8626, 0.5029, 0.8626, 0.5029, 0.8588, 0.4991, 0.842, 0.5123, 0.8441, 0.5192, 0.8441, 0.5192, 0.842, 0.5123, 0.8105, 0.5282, 0.8139, 0.5359, 0.8139, 0.5359, 0.8105, 0.5282, 0.7982, 0.5446, 0.8016, 0.5571, 0.8016, 0.5571, 0.7982, 0.5446, 0.7788, 0.5524, 0.7839, 0.5659, 0.7839, 0.5659, 0.7788, 0.5524, 0.7642, 0.5644, 0.7683, 0.5763, 0.7683, 0.5763, 0.7642, 0.5644, 0.7418, 0.5936, 0.7588, 0.5907, 0.7588, 0.5907, 0.7418, 0.5936, 0.7627, 0.6043, 0.7711, 0.5932, 0.7711, 0.5932, 0.7627, 0.6043, 0.7817, 0.6127, 0.7878, 0.5933, 0.7878, 0.5933, 0.7817, 0.6127, 0.8057, 0.6121, 0.8084, 0.5912, 0.8084, 0.5912, 0.8057, 0.6121, 0.8239, 0.6268, 0.8246, 0.612, 0.8246, 0.612, 0.8239, 0.6268, 0.849, 0.6261, 0.8485, 0.6114, 0.8485, 0.6114, 0.849, 0.6261, 0.8742, 0.6288, 0.8736, 0.6148, 0.8736, 0.6148, 0.8742, 0.6288, 0.8926, 0.631, 0.8926, 0.619, 0.8926, 0.619, 0.8926, 0.631, 0.9056, 0.6335, 0.9067, 0.623, 0.9067, 0.623, 0.9056, 0.6335, 0.9249, 0.6377, 0.9255, 0.6311, 0.9255, 0.6311, 0.9249, 0.6377, 0.9261, 0.6208, 0.9274, 0.6149, 0.9289, 0.6361, 0.9274, 0.6149, 0.9261, 0.6208, 0.9279, 0.6414, 0.7837, 0.5668, 0.7817, 0.5768, 0.8008, 0.5703, 0.7991, 0.5594, 0.7821, 0.5728, 0.7842, 0.5624, 0.7983, 0.5555, 0.7999, 0.5662, 0.7739, 0.5435, 0.7588, 0.5539, 0.7817, 0.5768, 0.7837, 0.5668, 0.7642, 0.5644, 0.7788, 0.5524, 0.7842, 0.5624, 0.7821, 0.5728, 0.7738, 0.5416, 0.7739, 0.5435, 0.7837, 0.5668, 0.7837, 0.5671, 0.7586, 0.5518, 0.7642, 0.5644, 0.7821, 0.5728, 0.7817, 0.5771, 0.7999, 0.5662, 0.7983, 0.5555, 0.82, 0.5484, 0.8213, 0.558, 0.7817, 0.5771, 0.7821, 0.5728, 0.7999, 0.5662, 0.8009, 0.5705, 0.7817, 0.5768, 0.7817, 0.5771, 0.8009, 0.5705, 0.8008, 0.5703, 0.7842, 0.5624, 0.7837, 0.5671, 0.7992, 0.5596, 0.7983, 0.5555, 0.7837, 0.5671, 0.7837, 0.5668, 0.7991, 0.5594, 0.7992, 0.5596, 0.8213, 0.558, 0.82, 0.5484, 0.8334, 0.5363, 0.8353, 0.5407, 0.8008, 0.5703, 0.8009, 0.5705, 0.8221, 0.5619, 0.822, 0.5617, 0.8009, 0.5705, 0.7999, 0.5662, 0.8213, 0.558, 0.8221, 0.5619, 0.7983, 0.5555, 0.7992, 0.5596, 0.8208, 0.5521, 0.82, 0.5484, 0.7992, 0.5596, 0.7991, 0.5594, 0.8207, 0.5519, 0.8208, 0.5521, 0.8427, 0.5421, 0.8428, 0.5421, 0.8408, 0.5378, 0.8408, 0.5377, 0.8334, 0.5363, 0.8408, 0.5378, 0.8428, 0.5421, 0.8353, 0.5407, 0.8221, 0.5619, 0.8213, 0.558, 0.8353, 0.5407, 0.8428, 0.5421, 0.822, 0.5617, 0.8221, 0.5619, 0.8428, 0.5421, 0.8427, 0.5421, 0.82, 0.5484, 0.8208, 0.5521, 0.8408, 0.5378, 0.8334, 0.5363, 0.8208, 0.5521, 0.8207, 0.5519, 0.8408, 0.5377, 0.8408, 0.5378])
me_cube_001.materials.append(mat_material)
me_cube_001.use_remesh_preserve_volume = False
me_cube_001.use_remesh_preserve_attributes = False
me_cube_001.use_mirror_vertex_groups = False
me_cube_001.update()

# ---- objects
ob_cube_001 = bpy.data.objects.new('Cube.001', me_cube)
ob_cube = bpy.data.objects.new('Cube', me_cube_001)
ob_empty = bpy.data.objects.new('Empty', None)
ob_lamp = bpy.data.objects.new('Lamp', light_lamp)
ob_camera = bpy.data.objects.new('Camera', cam_camera)

# ---- transforms, parenting, visibility, modifiers, constraints
ob_cube_001.location = (-0.2197, 0.0, 2.001)
ob_cube_001.lineart.crease_threshold = 0.0
_m = ob_cube_001.modifiers.new('Mirror', 'MIRROR')
_m.use_axis = (False, True, False)
ob_cube.location = (-0.2197, 0.0, 2.001)
ob_cube.lineart.crease_threshold = 0.0
_m = ob_cube.modifiers.new('Mirror', 'MIRROR')
_m.use_axis = (False, True, False)
_m.use_clip = True
_m = ob_cube.modifiers.new('Subsurf', 'SUBSURF')
_m.uv_smooth = 'PRESERVE_CORNERS'
_m.quality = 1
_m.render_levels = 1
_m.show_only_control_edges = False
ob_empty.location = (-3.279, 2.0, 0.0)
ob_empty.rotation_euler = (1.571, -0.0, 0.0)
ob_empty.scale = (6.692, 6.692, 6.692)
ob_empty.empty_display_type = 'IMAGE'
ob_empty.empty_image_offset = (0.0, 0.0)
ob_empty.color = (1.0, 1.0, 1.0, 0.6078)
ob_empty.hide_viewport = True
ob_empty.lineart.crease_threshold = 0.0
ob_lamp.location = (4.076, 1.005, 5.904)
ob_lamp.rotation_euler = (0.6503, 0.05522, 1.866)
ob_lamp.lock_rotations_4d = False
ob_lamp.empty_display_type = 'ARROWS'
ob_lamp.color = (0.0, 0.0, 0.0, 0.0)
ob_lamp.lineart.crease_threshold = 0.0
ob_camera.location = (6.275, -4.592, 2.17)
ob_camera.rotation_euler = (1.431, 0.01186, 0.8464)
ob_camera.lock_rotations_4d = False
ob_camera.empty_display_type = 'ARROWS'
ob_camera.color = (0.0, 0.0, 0.0, 0.0)
ob_camera.display_type = 'WIRE'
ob_camera.lineart.crease_threshold = 0.0

# ---- collection membership
col_collection_1.objects.link(ob_cube_001)
col_collection_1.objects.link(ob_cube)
col_collection_1.objects.link(ob_empty)
col_collection_1.objects.link(ob_lamp)
col_collection_1.objects.link(ob_camera)

# ---- scene / render settings (as saved in the file)
scene.camera = ob_camera
scene.frame_start = 1; scene.frame_end = 250; scene.frame_set(1)
scene.render.engine = 'BLENDER_EEVEE_NEXT'
scene.render.resolution_percentage = 50
scene.render.dither_intensity = 0.0
scene.cycles.use_denoising = False
scene.cycles.samples = 10
scene.cycles.sampling_pattern = 'TABULATED_SOBOL'
scene.cycles.light_sampling_threshold = 0.0
scene.cycles.use_adaptive_sampling = False
scene.cycles.use_light_tree = False
scene.cycles.blur_glossy = 0.0
scene.cycles.pixel_filter_type = 'GAUSSIAN'
scene.cycles.sample_clamp_indirect = 0.0
scene.view_settings.view_transform = 'Standard'
bpy.context.view_layer.update()
